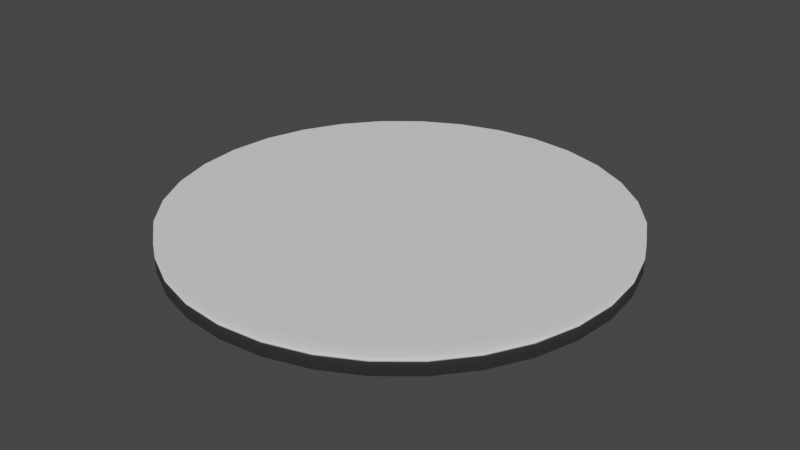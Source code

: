 # Source: 8Band_Circle.blend  (saved by Blender 3.1.7; exported with 4.5.12 LTS)
import bpy
from mathutils import Matrix  # noqa: F401  (used for matrix-valued properties, if any)

bpy.ops.wm.read_factory_settings(use_empty=True)
scene = bpy.context.scene
scene.name = 'Scene'

# ---- collections
col_collection = bpy.data.collections.new('Collection'); scene.collection.children.link(col_collection)

# ---- world
world_world = bpy.data.worlds.new('World'); scene.world = world_world
world_world.use_nodes = True; world_world.node_tree.nodes.clear()
_N = world_world.node_tree.nodes; _L = world_world.node_tree.links
n0 = _N.new('ShaderNodeOutputWorld'); n0.name = 'World Output'; n0.location = (300, 300)
n1 = _N.new('ShaderNodeBackground'); n1.name = 'Background'; n1.location = (10, 300)
n1.inputs[0].default_value = (0.05088, 0.05088, 0.05088, 1.0)
_L.new(n1.outputs[0], n0.inputs[0])
n0.is_active_output = True
world_world.color = (0.05088, 0.05088, 0.05088)
world_world.use_sun_shadow = False
world_world.sun_shadow_jitter_overblur = 0.0

# ---- meshes
me_cylinder_002 = bpy.data.meshes.new('Cylinder.002')
me_cylinder_002.from_pydata([(0.0, 1.0, -1.0), (0.0, 0.5, -1.0), (0.0, 1.0, 1.0), (0.0, 0.5, 1.0), (0.1951, 0.9808, -1.0), (0.09755, 0.4904, -1.0), (0.1951, 0.9808, 1.0), (0.09755, 0.4904, 1.0), (0.3827, 0.9239, -1.0), (0.1913, 0.4619, -1.0), (0.3827, 0.9239, 1.0), (0.1913, 0.4619, 1.0), (0.5556, 0.8315, -1.0), (0.2778, 0.4157, -1.0), (0.5556, 0.8315, 1.0), (0.2778, 0.4157, 1.0), (0.7071, 0.7071, -1.0), (0.3536, 0.3536, -1.0), (0.7071, 0.7071, 1.0), (0.3536, 0.3536, 1.0), (0.8315, 0.5556, -1.0), (0.4157, 0.2778, -1.0), (0.8315, 0.5556, 1.0), (0.4157, 0.2778, 1.0), (0.9239, 0.3827, -1.0), (0.4619, 0.1913, -1.0), (0.9239, 0.3827, 1.0), (0.4619, 0.1913, 1.0), (0.9808, 0.1951, -1.0), (0.4904, 0.09755, -1.0), (0.9808, 0.1951, 1.0), (0.4904, 0.09755, 1.0), (0.5, -2.186e-08, -1.0), (1.0, -4.371e-08, -1.0), (1.0, -4.371e-08, 1.0), (0.5, -2.186e-08, 1.0), (0.4904, -0.09755, -1.0), (0.9808, -0.1951, -1.0), (0.9808, -0.1951, 1.0), (0.4904, -0.09755, 1.0), (0.4619, -0.1913, -1.0), (0.9239, -0.3827, -1.0), (0.9239, -0.3827, 1.0), (0.4619, -0.1913, 1.0), (0.8315, -0.5556, -1.0), (0.4157, -0.2778, -1.0), (0.8315, -0.5556, 1.0), (0.4157, -0.2778, 1.0), (0.3536, -0.3536, -1.0), (0.7071, -0.7071, -1.0), (0.3536, -0.3536, 1.0), (0.7071, -0.7071, 1.0), (0.2778, -0.4157, -1.0), (0.5556, -0.8315, -1.0), (0.5556, -0.8315, 1.0), (0.2778, -0.4157, 1.0), (0.1913, -0.4619, -1.0), (0.3827, -0.9239, -1.0), (0.1913, -0.4619, 1.0), (0.3827, -0.9239, 1.0), (0.09755, -0.4904, -1.0), (0.1951, -0.9808, -1.0), (0.09755, -0.4904, 1.0), (0.1951, -0.9808, 1.0), (-8.742e-08, -1.0, -1.0), (-4.371e-08, -0.5, -1.0), (-8.742e-08, -1.0, 1.0), (-4.371e-08, -0.5, 1.0), (-0.1951, -0.9808, -1.0), (-0.09755, -0.4904, -1.0), (-0.1951, -0.9808, 1.0), (-0.09755, -0.4904, 1.0), (-0.3827, -0.9239, -1.0), (-0.1913, -0.4619, -1.0), (-0.3827, -0.9239, 1.0), (-0.1913, -0.4619, 1.0), (-0.5556, -0.8315, -1.0), (-0.2778, -0.4157, -1.0), (-0.5556, -0.8315, 1.0), (-0.2778, -0.4157, 1.0), (-0.3536, -0.3536, -1.0), (-0.7071, -0.7071, -1.0), (-0.3536, -0.3536, 1.0), (-0.7071, -0.7071, 1.0), (-0.4157, -0.2778, -1.0), (-0.8315, -0.5556, -1.0), (-0.4157, -0.2778, 1.0), (-0.8315, -0.5556, 1.0), (-0.9239, -0.3827, -1.0), (-0.4619, -0.1913, -1.0), (-0.4619, -0.1913, 1.0), (-0.9239, -0.3827, 1.0), (-0.9808, -0.1951, -1.0), (-0.4904, -0.09755, -1.0), (-0.4904, -0.09755, 1.0), (-0.9808, -0.1951, 1.0), (-1.0, 1.192e-08, -1.0), (-0.5, 5.962e-09, -1.0), (-1.0, 1.192e-08, 1.0), (-0.5, 5.962e-09, 1.0), (-0.9808, 0.1951, -1.0), (-0.4904, 0.09755, -1.0), (-0.9808, 0.1951, 1.0), (-0.4904, 0.09755, 1.0), (-0.9239, 0.3827, -1.0), (-0.4619, 0.1913, -1.0), (-0.9239, 0.3827, 1.0), (-0.4619, 0.1913, 1.0), (-0.8315, 0.5556, -1.0), (-0.4157, 0.2778, -1.0), (-0.8315, 0.5556, 1.0), (-0.4157, 0.2778, 1.0), (-0.7071, 0.7071, -1.0), (-0.3536, 0.3536, -1.0), (-0.3536, 0.3536, 1.0), (-0.7071, 0.7071, 1.0), (-0.2778, 0.4157, -1.0), (-0.5556, 0.8315, -1.0), (-0.2778, 0.4157, 1.0), (-0.5556, 0.8315, 1.0), (-0.1913, 0.4619, -1.0), (-0.3827, 0.9239, -1.0), (-0.3827, 0.9239, 1.0), (-0.1913, 0.4619, 1.0), (-0.09755, 0.4904, -1.0), (-0.1951, 0.9808, -1.0), (-0.1951, 0.9808, 1.0), (-0.09755, 0.4904, 1.0)], [], [(0, 2, 6, 4), (4, 6, 10, 8), (8, 10, 14, 12), (12, 14, 18, 16), (16, 18, 22, 20), (20, 22, 26, 24), (24, 26, 30, 28), (28, 30, 34, 33), (33, 34, 38, 37), (37, 38, 42, 41), (41, 42, 46, 44), (44, 46, 51, 49), (49, 51, 54, 53), (53, 54, 59, 57), (57, 59, 63, 61), (61, 63, 66, 64), (64, 66, 70, 68), (68, 70, 74, 72), (72, 74, 78, 76), (76, 78, 83, 81), (81, 83, 87, 85), (85, 87, 91, 88), (88, 91, 95, 92), (92, 95, 98, 96), (96, 98, 102, 100), (100, 102, 106, 104), (104, 106, 110, 108), (108, 110, 115, 112), (112, 115, 119, 117), (117, 119, 122, 121), (115, 110, 106, 102, 98, 95, 91, 87, 83, 78, 74, 75, 79, 82, 86, 90, 94, 99, 103, 107, 111, 114, 118, 123, 127, 3, 7, 11, 10, 6, 2, 126, 122, 119), (74, 70, 66, 63, 59, 54, 51, 46, 42, 38, 34, 30, 26, 22, 18, 14, 10, 11, 15, 19, 23, 27, 31, 35, 39, 43, 47, 50, 55, 58, 62, 67, 71, 75), (121, 122, 126, 125), (125, 126, 2, 0), (125, 0, 4, 8, 12, 16, 20, 24, 28, 29, 25, 21, 17, 13, 9, 5, 1, 124, 120, 116, 113, 109, 105, 101, 97, 93, 92, 96, 100, 104, 108, 112, 117, 121), (29, 28, 33, 37, 41, 44, 49, 53, 57, 61, 64, 68, 72, 76, 81, 85, 88, 92, 93, 89, 84, 80, 77, 73, 69, 65, 60, 56, 52, 48, 45, 40, 36, 32), (3, 1, 5, 7), (7, 5, 9, 11), (11, 9, 13, 15), (15, 13, 17, 19), (23, 19, 17, 21), (27, 23, 21, 25), (31, 27, 25, 29), (35, 31, 29, 32), (39, 35, 32, 36), (43, 39, 36, 40), (47, 43, 40, 45), (50, 47, 45, 48), (55, 50, 48, 52), (58, 55, 52, 56), (62, 58, 56, 60), (67, 62, 60, 65), (71, 67, 65, 69), (69, 73, 75, 71), (79, 75, 73, 77), (82, 79, 77, 80), (82, 80, 84, 86), (86, 84, 89, 90), (90, 89, 93, 94), (94, 93, 97, 99), (99, 97, 101, 103), (103, 101, 105, 107), (107, 105, 109, 111), (111, 109, 113, 114), (114, 113, 116, 118), (118, 116, 120, 123), (123, 120, 124, 127), (1, 3, 127, 124)])
me_cylinder_002.polygons.foreach_set('use_smooth', [1, 1, 1, 1, 1, 1, 1, 1, 1, 1, 1, 1, 1, 1, 1, 1, 1, 1, 1, 1, 1, 1, 1, 1, 1, 1, 1, 1, 1, 1, 0, 0, 1, 1, 0, 0, 1, 1, 1, 1, 1, 1, 1, 1, 1, 1, 1, 1, 1, 1, 1, 1, 1, 1, 1, 1, 1, 1, 1, 1, 1, 1, 1, 1, 1, 1, 1, 1])
_uv = me_cylinder_002.uv_layers.new(name='UVMap')
_uv.uv.foreach_set('vector', [1.0, 0.5, 1.0, 1.0, 0.9688, 1.0, 0.9688, 0.5, 0.9688, 0.5, 0.9688, 1.0, 0.9375, 1.0, 0.9375, 0.5, 0.9375, 0.5, 0.9375, 1.0, 0.9062, 1.0, 0.9062, 0.5, 0.9062, 0.5, 0.9062, 1.0, 0.875, 1.0, 0.875, 0.5, 0.875, 0.5, 0.875, 1.0, 0.8438, 1.0, 0.8438, 0.5, 0.8438, 0.5, 0.8438, 1.0, 0.8125, 1.0, 0.8125, 0.5, 0.8125, 0.5, 0.8125, 1.0, 0.7812, 1.0, 0.7812, 0.5, 0.7812, 0.5, 0.7812, 1.0, 0.75, 1.0, 0.75, 0.5, 0.75, 0.5, 0.75, 1.0, 0.7188, 1.0, 0.7188, 0.5, 0.7188, 0.5, 0.7188, 1.0, 0.6875, 1.0, 0.6875, 0.5, 0.6875, 0.5, 0.6875, 1.0, 0.6562, 1.0, 0.6562, 0.5, 0.6562, 0.5, 0.6562, 1.0, 0.625, 1.0, 0.625, 0.5, 0.625, 0.5, 0.625, 1.0, 0.5938, 1.0, 0.5938, 0.5, 0.5938, 0.5, 0.5938, 1.0, 0.5625, 1.0, 0.5625, 0.5, 0.5625, 0.5, 0.5625, 1.0, 0.5312, 1.0, 0.5312, 0.5, 0.5312, 0.5, 0.5312, 1.0, 0.5, 1.0, 0.5, 0.5, 0.5, 0.5, 0.5, 1.0, 0.4688, 1.0, 0.4688, 0.5, 0.4688, 0.5, 0.4688, 1.0, 0.4375, 1.0, 0.4375, 0.5, 0.4375, 0.5, 0.4375, 1.0, 0.4062, 1.0, 0.4062, 0.5, 0.4062, 0.5, 0.4062, 1.0, 0.375, 1.0, 0.375, 0.5, 0.375, 0.5, 0.375, 1.0, 0.3438, 1.0, 0.3438, 0.5, 0.3438, 0.5, 0.3438, 1.0, 0.3125, 1.0, 0.3125, 0.5, 0.3125, 0.5, 0.3125, 1.0, 0.2812, 1.0, 0.2812, 0.5, 0.2812, 0.5, 0.2812, 1.0, 0.25, 1.0, 0.25, 0.5, 0.25, 0.5, 0.25, 1.0, 0.2188, 1.0, 0.2188, 0.5, 0.2188, 0.5, 0.2188, 1.0, 0.1875, 1.0, 0.1875, 0.5, 0.1875, 0.5, 0.1875, 1.0, 0.1562, 1.0, 0.1562, 0.5, 0.1562, 0.5, 0.1562, 1.0, 0.125, 1.0, 0.125, 0.5, 0.125, 0.5, 0.125, 1.0, 0.09375, 1.0, 0.09375, 0.5, 0.09375, 0.5, 0.09375, 1.0, 0.0625, 1.0, 0.0625, 0.5, 0.08029, 0.4197, 0.05045, 0.3833, 0.02827, 0.3418, 0.01461, 0.2968, 0.01, 0.25, 0.01461, 0.2032, 0.02827, 0.1582, 0.05045, 0.1167, 0.08029, 0.08029, 0.1167, 0.05045, 0.1582, 0.02827, 0.2041, 0.1391, 0.1833, 0.1502, 0.1651, 0.1651, 0.1502, 0.1833, 0.1391, 0.2041, 0.1323, 0.2266, 0.13, 0.25, 0.1323, 0.2734, 0.1391, 0.2959, 0.1502, 0.3167, 0.1651, 0.3349, 0.1833, 0.3498, 0.2041, 0.3609, 0.2266, 0.3677, 0.25, 0.37, 0.2734, 0.3677, 0.2959, 0.3609, 0.3418, 0.4717, 0.2968, 0.4854, 0.25, 0.49, 0.2032, 0.4854, 0.1582, 0.4717, 0.1167, 0.4496, 0.1582, 0.02827, 0.2032, 0.01461, 0.25, 0.01, 0.2968, 0.01461, 0.3418, 0.02827, 0.3833, 0.05045, 0.4197, 0.08029, 0.4496, 0.1167, 0.4717, 0.1582, 0.4854, 0.2032, 0.49, 0.25, 0.4854, 0.2968, 0.4717, 0.3418, 0.4496, 0.3833, 0.4197, 0.4197, 0.3833, 0.4496, 0.3418, 0.4717, 0.2959, 0.3609, 0.3167, 0.3498, 0.3349, 0.3349, 0.3498, 0.3167, 0.3609, 0.2959, 0.3677, 0.2734, 0.37, 0.25, 0.3677, 0.2266, 0.3609, 0.2041, 0.3498, 0.1833, 0.3349, 0.1651, 0.3167, 0.1502, 0.2959, 0.1391, 0.2734, 0.1323, 0.25, 0.13, 0.2266, 0.1323, 0.2041, 0.1391, 0.0625, 0.5, 0.0625, 1.0, 0.03125, 1.0, 0.03125, 0.5, 0.03125, 0.5, 0.03125, 1.0, 0.0, 1.0, 0.0, 0.5, 0.7032, 0.4854, 0.75, 0.49, 0.7968, 0.4854, 0.8418, 0.4717, 0.8833, 0.4496, 0.9197, 0.4197, 0.9496, 0.3833, 0.9717, 0.3418, 0.9854, 0.2968, 0.8677, 0.2734, 0.8609, 0.2959, 0.8498, 0.3167, 0.8349, 0.3349, 0.8167, 0.3498, 0.7959, 0.3609, 0.7734, 0.3677, 0.75, 0.37, 0.7266, 0.3677, 0.7041, 0.3609, 0.6833, 0.3498, 0.6651, 0.3349, 0.6502, 0.3167, 0.6391, 0.2959, 0.6323, 0.2734, 0.63, 0.25, 0.6323, 0.2266, 0.5146, 0.2032, 0.51, 0.25, 0.5146, 0.2968, 0.5283, 0.3418, 0.5504, 0.3833, 0.5803, 0.4197, 0.6167, 0.4496, 0.6582, 0.4717, 0.8677, 0.2734, 0.9854, 0.2968, 0.99, 0.25, 0.9854, 0.2032, 0.9717, 0.1582, 0.9496, 0.1167, 0.9197, 0.08029, 0.8833, 0.05045, 0.8418, 0.02827, 0.7968, 0.01461, 0.75, 0.01, 0.7032, 0.01461, 0.6582, 0.02827, 0.6167, 0.05045, 0.5803, 0.08029, 0.5504, 0.1167, 0.5283, 0.1582, 0.5146, 0.2032, 0.6323, 0.2266, 0.6391, 0.2041, 0.6502, 0.1833, 0.6651, 0.1651, 0.6833, 0.1502, 0.7041, 0.1391, 0.7266, 0.1323, 0.75, 0.13, 0.7734, 0.1323, 0.7959, 0.1391, 0.8167, 0.1502, 0.8349, 0.1651, 0.8498, 0.1833, 0.8609, 0.2041, 0.8677, 0.2266, 0.87, 0.25, 1.0, 1.0, 1.0, 0.5, 0.9688, 0.5, 0.9688, 1.0, 0.9688, 1.0, 0.9688, 0.5, 0.9375, 0.5, 0.9375, 1.0, 0.9375, 1.0, 0.9375, 0.5, 0.9062, 0.5, 0.9062, 1.0, 0.9062, 1.0, 0.9062, 0.5, 0.875, 0.5, 0.875, 1.0, 0.8438, 1.0, 0.875, 1.0, 0.875, 0.5, 0.8438, 0.5, 0.8125, 1.0, 0.8438, 1.0, 0.8438, 0.5, 0.8125, 0.5, 0.7812, 1.0, 0.8125, 1.0, 0.8125, 0.5, 0.7812, 0.5, 0.75, 1.0, 0.7812, 1.0, 0.7812, 0.5, 0.75, 0.5, 0.7188, 1.0, 0.75, 1.0, 0.75, 0.5, 0.7188, 0.5, 0.6875, 1.0, 0.7188, 1.0, 0.7188, 0.5, 0.6875, 0.5, 0.6562, 1.0, 0.6875, 1.0, 0.6875, 0.5, 0.6562, 0.5, 0.625, 1.0, 0.6562, 1.0, 0.6562, 0.5, 0.625, 0.5, 0.5938, 1.0, 0.625, 1.0, 0.625, 0.5, 0.5938, 0.5, 0.5625, 1.0, 0.5938, 1.0, 0.5938, 0.5, 0.5625, 0.5, 0.5312, 1.0, 0.5625, 1.0, 0.5625, 0.5, 0.5312, 0.5, 0.5, 1.0, 0.5312, 1.0, 0.5312, 0.5, 0.5, 0.5, 0.4688, 1.0, 0.5, 1.0, 0.5, 0.5, 0.4688, 0.5, 0.4688, 0.5, 0.4375, 0.5, 0.4375, 1.0, 0.4688, 1.0, 0.4062, 1.0, 0.4375, 1.0, 0.4375, 0.5, 0.4062, 0.5, 0.375, 1.0, 0.4062, 1.0, 0.4062, 0.5, 0.375, 0.5, 0.375, 1.0, 0.375, 0.5, 0.3438, 0.5, 0.3438, 1.0, 0.3438, 1.0, 0.3438, 0.5, 0.3125, 0.5, 0.3125, 1.0, 0.3125, 1.0, 0.3125, 0.5, 0.2812, 0.5, 0.2812, 1.0, 0.2812, 1.0, 0.2812, 0.5, 0.25, 0.5, 0.25, 1.0, 0.25, 1.0, 0.25, 0.5, 0.2188, 0.5, 0.2188, 1.0, 0.2188, 1.0, 0.2188, 0.5, 0.1875, 0.5, 0.1875, 1.0, 0.1875, 1.0, 0.1875, 0.5, 0.1562, 0.5, 0.1562, 1.0, 0.1562, 1.0, 0.1562, 0.5, 0.125, 0.5, 0.125, 1.0, 0.125, 1.0, 0.125, 0.5, 0.09375, 0.5, 0.09375, 1.0, 0.09375, 1.0, 0.09375, 0.5, 0.0625, 0.5, 0.0625, 1.0, 0.0625, 1.0, 0.0625, 0.5, 0.03125, 0.5, 0.03125, 1.0, 0.0, 0.5, 0.0, 1.0, 0.03125, 1.0, 0.03125, 0.5])
me_cylinder_002.use_remesh_fix_poles = True
me_cylinder_002.use_remesh_preserve_attributes = False
me_cylinder_002.update()
me_cylinder_003 = bpy.data.meshes.new('Cylinder.003')
me_cylinder_003.from_pydata([(0.0, 1.0, -1.0), (0.0, 1.0, 1.0), (0.1951, 0.9808, -1.0), (0.1951, 0.9808, 1.0), (0.3827, 0.9239, -1.0), (0.3827, 0.9239, 1.0), (0.5556, 0.8315, -1.0), (0.5556, 0.8315, 1.0), (0.7071, 0.7071, -1.0), (0.7071, 0.7071, 1.0), (0.8315, 0.5556, -1.0), (0.8315, 0.5556, 1.0), (0.9239, 0.3827, -1.0), (0.9239, 0.3827, 1.0), (0.9808, 0.1951, -1.0), (0.9808, 0.1951, 1.0), (1.0, -4.371e-08, -1.0), (1.0, -4.371e-08, 1.0), (0.9808, -0.1951, -1.0), (0.9808, -0.1951, 1.0), (0.9239, -0.3827, -1.0), (0.9239, -0.3827, 1.0), (0.8315, -0.5556, -1.0), (0.8315, -0.5556, 1.0), (0.7071, -0.7071, -1.0), (0.7071, -0.7071, 1.0), (0.5556, -0.8315, -1.0), (0.5556, -0.8315, 1.0), (0.3827, -0.9239, -1.0), (0.3827, -0.9239, 1.0), (0.1951, -0.9808, -1.0), (0.1951, -0.9808, 1.0), (-8.742e-08, -1.0, -1.0), (-8.742e-08, -1.0, 1.0), (-0.1951, -0.9808, -1.0), (-0.1951, -0.9808, 1.0), (-0.3827, -0.9239, -1.0), (-0.3827, -0.9239, 1.0), (-0.5556, -0.8315, -1.0), (-0.5556, -0.8315, 1.0), (-0.7071, -0.7071, -1.0), (-0.7071, -0.7071, 1.0), (-0.8315, -0.5556, -1.0), (-0.8315, -0.5556, 1.0), (-0.9239, -0.3827, -1.0), (-0.9239, -0.3827, 1.0), (-0.9808, -0.1951, -1.0), (-0.9808, -0.1951, 1.0), (-1.0, 1.192e-08, -1.0), (-1.0, 1.192e-08, 1.0), (-0.9808, 0.1951, -1.0), (-0.9808, 0.1951, 1.0), (-0.9239, 0.3827, -1.0), (-0.9239, 0.3827, 1.0), (-0.8315, 0.5556, -1.0), (-0.8315, 0.5556, 1.0), (-0.7071, 0.7071, -1.0), (-0.7071, 0.7071, 1.0), (-0.5556, 0.8315, -1.0), (-0.5556, 0.8315, 1.0), (-0.3827, 0.9239, -1.0), (-0.3827, 0.9239, 1.0), (-0.1951, 0.9808, -1.0), (-0.1951, 0.9808, 1.0)], [], [(0, 1, 3, 2), (2, 3, 5, 4), (4, 5, 7, 6), (6, 7, 9, 8), (8, 9, 11, 10), (10, 11, 13, 12), (12, 13, 15, 14), (14, 15, 17, 16), (16, 17, 19, 18), (18, 19, 21, 20), (20, 21, 23, 22), (22, 23, 25, 24), (24, 25, 27, 26), (26, 27, 29, 28), (28, 29, 31, 30), (30, 31, 33, 32), (32, 33, 35, 34), (34, 35, 37, 36), (36, 37, 39, 38), (38, 39, 41, 40), (40, 41, 43, 42), (42, 43, 45, 44), (44, 45, 47, 46), (46, 47, 49, 48), (48, 49, 51, 50), (50, 51, 53, 52), (52, 53, 55, 54), (54, 55, 57, 56), (56, 57, 59, 58), (58, 59, 61, 60), (3, 1, 63, 61, 59, 57, 55, 53, 51, 49, 47, 45, 43, 41, 39, 37, 35, 33, 31, 29, 27, 25, 23, 21, 19, 17, 15, 13, 11, 9, 7, 5), (60, 61, 63, 62), (62, 63, 1, 0), (0, 2, 4, 6, 8, 10, 12, 14, 16, 18, 20, 22, 24, 26, 28, 30, 32, 34, 36, 38, 40, 42, 44, 46, 48, 50, 52, 54, 56, 58, 60, 62)])
me_cylinder_003.polygons.foreach_set('use_smooth', [1, 1, 1, 1, 1, 1, 1, 1, 1, 1, 1, 1, 1, 1, 1, 1, 1, 1, 1, 1, 1, 1, 1, 1, 1, 1, 1, 1, 1, 1, 0, 1, 1, 0])
_uv = me_cylinder_003.uv_layers.new(name='UVMap')
_uv.uv.foreach_set('vector', [1.0, 0.5, 1.0, 1.0, 0.9688, 1.0, 0.9688, 0.5, 0.9688, 0.5, 0.9688, 1.0, 0.9375, 1.0, 0.9375, 0.5, 0.9375, 0.5, 0.9375, 1.0, 0.9062, 1.0, 0.9062, 0.5, 0.9062, 0.5, 0.9062, 1.0, 0.875, 1.0, 0.875, 0.5, 0.875, 0.5, 0.875, 1.0, 0.8438, 1.0, 0.8438, 0.5, 0.8438, 0.5, 0.8438, 1.0, 0.8125, 1.0, 0.8125, 0.5, 0.8125, 0.5, 0.8125, 1.0, 0.7812, 1.0, 0.7812, 0.5, 0.7812, 0.5, 0.7812, 1.0, 0.75, 1.0, 0.75, 0.5, 0.75, 0.5, 0.75, 1.0, 0.7188, 1.0, 0.7188, 0.5, 0.7188, 0.5, 0.7188, 1.0, 0.6875, 1.0, 0.6875, 0.5, 0.6875, 0.5, 0.6875, 1.0, 0.6562, 1.0, 0.6562, 0.5, 0.6562, 0.5, 0.6562, 1.0, 0.625, 1.0, 0.625, 0.5, 0.625, 0.5, 0.625, 1.0, 0.5938, 1.0, 0.5938, 0.5, 0.5938, 0.5, 0.5938, 1.0, 0.5625, 1.0, 0.5625, 0.5, 0.5625, 0.5, 0.5625, 1.0, 0.5312, 1.0, 0.5312, 0.5, 0.5312, 0.5, 0.5312, 1.0, 0.5, 1.0, 0.5, 0.5, 0.5, 0.5, 0.5, 1.0, 0.4688, 1.0, 0.4688, 0.5, 0.4688, 0.5, 0.4688, 1.0, 0.4375, 1.0, 0.4375, 0.5, 0.4375, 0.5, 0.4375, 1.0, 0.4062, 1.0, 0.4062, 0.5, 0.4062, 0.5, 0.4062, 1.0, 0.375, 1.0, 0.375, 0.5, 0.375, 0.5, 0.375, 1.0, 0.3438, 1.0, 0.3438, 0.5, 0.3438, 0.5, 0.3438, 1.0, 0.3125, 1.0, 0.3125, 0.5, 0.3125, 0.5, 0.3125, 1.0, 0.2812, 1.0, 0.2812, 0.5, 0.2812, 0.5, 0.2812, 1.0, 0.25, 1.0, 0.25, 0.5, 0.25, 0.5, 0.25, 1.0, 0.2188, 1.0, 0.2188, 0.5, 0.2188, 0.5, 0.2188, 1.0, 0.1875, 1.0, 0.1875, 0.5, 0.1875, 0.5, 0.1875, 1.0, 0.1562, 1.0, 0.1562, 0.5, 0.1562, 0.5, 0.1562, 1.0, 0.125, 1.0, 0.125, 0.5, 0.125, 0.5, 0.125, 1.0, 0.09375, 1.0, 0.09375, 0.5, 0.09375, 0.5, 0.09375, 1.0, 0.0625, 1.0, 0.0625, 0.5, 0.2968, 0.4854, 0.25, 0.49, 0.2032, 0.4854, 0.1582, 0.4717, 0.1167, 0.4496, 0.08029, 0.4197, 0.05045, 0.3833, 0.02827, 0.3418, 0.01461, 0.2968, 0.01, 0.25, 0.01461, 0.2032, 0.02827, 0.1582, 0.05045, 0.1167, 0.08029, 0.08029, 0.1167, 0.05045, 0.1582, 0.02827, 0.2032, 0.01461, 0.25, 0.01, 0.2968, 0.01461, 0.3418, 0.02827, 0.3833, 0.05045, 0.4197, 0.08029, 0.4496, 0.1167, 0.4717, 0.1582, 0.4854, 0.2032, 0.49, 0.25, 0.4854, 0.2968, 0.4717, 0.3418, 0.4496, 0.3833, 0.4197, 0.4197, 0.3833, 0.4496, 0.3418, 0.4717, 0.0625, 0.5, 0.0625, 1.0, 0.03125, 1.0, 0.03125, 0.5, 0.03125, 0.5, 0.03125, 1.0, 0.0, 1.0, 0.0, 0.5, 0.75, 0.49, 0.7968, 0.4854, 0.8418, 0.4717, 0.8833, 0.4496, 0.9197, 0.4197, 0.9496, 0.3833, 0.9717, 0.3418, 0.9854, 0.2968, 0.99, 0.25, 0.9854, 0.2032, 0.9717, 0.1582, 0.9496, 0.1167, 0.9197, 0.08029, 0.8833, 0.05045, 0.8418, 0.02827, 0.7968, 0.01461, 0.75, 0.01, 0.7032, 0.01461, 0.6582, 0.02827, 0.6167, 0.05045, 0.5803, 0.08029, 0.5504, 0.1167, 0.5283, 0.1582, 0.5146, 0.2032, 0.51, 0.25, 0.5146, 0.2968, 0.5283, 0.3418, 0.5504, 0.3833, 0.5803, 0.4197, 0.6167, 0.4496, 0.6582, 0.4717, 0.7032, 0.4854])
me_cylinder_003.use_remesh_fix_poles = True
me_cylinder_003.use_remesh_preserve_attributes = False
me_cylinder_003.update()
me_cylinder_004 = bpy.data.meshes.new('Cylinder.004')
me_cylinder_004.from_pydata([(0.0, 1.0, -1.0), (0.0, 0.6667, -1.0), (0.0, 1.0, 1.0), (0.0, 0.6667, 1.0), (0.1951, 0.9808, -1.0), (0.1301, 0.6539, -1.0), (0.1951, 0.9808, 1.0), (0.1301, 0.6539, 1.0), (0.3827, 0.9239, -1.0), (0.2551, 0.6159, -1.0), (0.3827, 0.9239, 1.0), (0.2551, 0.6159, 1.0), (0.5556, 0.8315, -1.0), (0.3704, 0.5543, -1.0), (0.3704, 0.5543, 1.0), (0.5556, 0.8315, 1.0), (0.7071, 0.7071, -1.0), (0.4714, 0.4714, -1.0), (0.7071, 0.7071, 1.0), (0.4714, 0.4714, 1.0), (0.5543, 0.3704, -1.0), (0.8315, 0.5556, -1.0), (0.8315, 0.5556, 1.0), (0.5543, 0.3704, 1.0), (0.6159, 0.2551, -1.0), (0.9239, 0.3827, -1.0), (0.9239, 0.3827, 1.0), (0.6159, 0.2551, 1.0), (0.9808, 0.1951, -1.0), (0.6539, 0.1301, -1.0), (0.6539, 0.1301, 1.0), (0.9808, 0.1951, 1.0), (1.0, -4.371e-08, -1.0), (0.6667, -2.914e-08, -1.0), (1.0, -4.371e-08, 1.0), (0.6667, -2.914e-08, 1.0), (0.9808, -0.1951, -1.0), (0.6539, -0.1301, -1.0), (0.9808, -0.1951, 1.0), (0.6539, -0.1301, 1.0), (0.9239, -0.3827, -1.0), (0.6159, -0.2551, -1.0), (0.6159, -0.2551, 1.0), (0.9239, -0.3827, 1.0), (0.5543, -0.3704, -1.0), (0.8315, -0.5556, -1.0), (0.5543, -0.3704, 1.0), (0.8315, -0.5556, 1.0), (0.4714, -0.4714, -1.0), (0.7071, -0.7071, -1.0), (0.7071, -0.7071, 1.0), (0.4714, -0.4714, 1.0), (0.5556, -0.8315, -1.0), (0.3704, -0.5543, -1.0), (0.5556, -0.8315, 1.0), (0.3704, -0.5543, 1.0), (0.3827, -0.9239, -1.0), (0.2551, -0.6159, -1.0), (0.3827, -0.9239, 1.0), (0.2551, -0.6159, 1.0), (0.1301, -0.6539, -1.0), (0.1951, -0.9808, -1.0), (0.1951, -0.9808, 1.0), (0.1301, -0.6539, 1.0), (-5.828e-08, -0.6667, -1.0), (-8.742e-08, -1.0, -1.0), (-5.828e-08, -0.6667, 1.0), (-8.742e-08, -1.0, 1.0), (-0.1301, -0.6539, -1.0), (-0.1951, -0.9808, -1.0), (-0.1301, -0.6539, 1.0), (-0.1951, -0.9808, 1.0), (-0.2551, -0.6159, -1.0), (-0.3827, -0.9239, -1.0), (-0.3827, -0.9239, 1.0), (-0.2551, -0.6159, 1.0), (-0.5556, -0.8315, -1.0), (-0.3704, -0.5543, -1.0), (-0.5556, -0.8315, 1.0), (-0.3704, -0.5543, 1.0), (-0.7071, -0.7071, -1.0), (-0.4714, -0.4714, -1.0), (-0.7071, -0.7071, 1.0), (-0.4714, -0.4714, 1.0), (-0.5543, -0.3704, -1.0), (-0.8315, -0.5556, -1.0), (-0.8315, -0.5556, 1.0), (-0.5543, -0.3704, 1.0), (-0.9239, -0.3827, -1.0), (-0.6159, -0.2551, -1.0), (-0.6159, -0.2551, 1.0), (-0.9239, -0.3827, 1.0), (-0.9808, -0.1951, -1.0), (-0.6539, -0.1301, -1.0), (-0.6539, -0.1301, 1.0), (-0.9808, -0.1951, 1.0), (-1.0, 1.192e-08, -1.0), (-0.6667, 7.95e-09, -1.0), (-1.0, 1.192e-08, 1.0), (-0.6667, 7.95e-09, 1.0), (-0.6539, 0.1301, -1.0), (-0.9808, 0.1951, -1.0), (-0.6539, 0.1301, 1.0), (-0.9808, 0.1951, 1.0), (-0.6159, 0.2551, -1.0), (-0.9239, 0.3827, -1.0), (-0.6159, 0.2551, 1.0), (-0.9239, 0.3827, 1.0), (-0.8315, 0.5556, -1.0), (-0.5543, 0.3704, -1.0), (-0.8315, 0.5556, 1.0), (-0.5543, 0.3704, 1.0), (-0.7071, 0.7071, -1.0), (-0.4714, 0.4714, -1.0), (-0.7071, 0.7071, 1.0), (-0.4714, 0.4714, 1.0), (-0.5556, 0.8315, -1.0), (-0.3704, 0.5543, -1.0), (-0.5556, 0.8315, 1.0), (-0.3704, 0.5543, 1.0), (-0.3827, 0.9239, -1.0), (-0.2551, 0.6159, -1.0), (-0.3827, 0.9239, 1.0), (-0.2551, 0.6159, 1.0), (-0.1301, 0.6539, -1.0), (-0.1951, 0.9808, -1.0), (-0.1951, 0.9808, 1.0), (-0.1301, 0.6539, 1.0)], [], [(0, 2, 6, 4), (4, 6, 10, 8), (8, 10, 15, 12), (12, 15, 18, 16), (16, 18, 22, 21), (21, 22, 26, 25), (25, 26, 31, 28), (28, 31, 34, 32), (32, 34, 38, 36), (36, 38, 43, 40), (40, 43, 47, 45), (45, 47, 50, 49), (49, 50, 54, 52), (52, 54, 58, 56), (56, 58, 62, 61), (61, 62, 67, 65), (65, 67, 71, 69), (69, 71, 74, 73), (73, 74, 78, 76), (76, 78, 82, 80), (80, 82, 86, 85), (85, 86, 91, 88), (88, 91, 95, 92), (92, 95, 98, 96), (96, 98, 103, 101), (101, 103, 107, 105), (105, 107, 110, 108), (108, 110, 114, 112), (112, 114, 118, 116), (116, 118, 122, 120), (75, 74, 71, 67, 62, 58, 54, 50, 47, 43, 38, 34, 31, 26, 22, 18, 15, 10, 11, 14, 19, 23, 27, 30, 35, 39, 42, 46, 51, 55, 59, 63, 66, 70), (7, 11, 10, 6, 2, 126, 122, 118, 114, 110, 107, 103, 98, 95, 91, 86, 82, 78, 74, 75, 79, 83, 87, 90, 94, 99, 102, 106, 111, 115, 119, 123, 127, 3), (120, 122, 126, 125), (125, 126, 2, 0), (29, 28, 32, 36, 40, 45, 49, 52, 56, 61, 65, 69, 73, 76, 80, 85, 88, 92, 93, 89, 84, 81, 77, 72, 68, 64, 60, 57, 53, 48, 44, 41, 37, 33), (97, 93, 92, 96, 101, 105, 108, 112, 116, 120, 125, 0, 4, 8, 12, 16, 21, 25, 28, 29, 24, 20, 17, 13, 9, 5, 1, 124, 121, 117, 113, 109, 104, 100), (3, 1, 5, 7), (7, 5, 9, 11), (11, 9, 13, 14), (14, 13, 17, 19), (23, 19, 17, 20), (27, 23, 20, 24), (30, 27, 24, 29), (35, 30, 29, 33), (39, 35, 33, 37), (42, 39, 37, 41), (46, 42, 41, 44), (51, 46, 44, 48), (55, 51, 48, 53), (59, 55, 53, 57), (63, 59, 57, 60), (66, 63, 60, 64), (70, 66, 64, 68), (68, 72, 75, 70), (79, 75, 72, 77), (83, 79, 77, 81), (83, 81, 84, 87), (87, 84, 89, 90), (90, 89, 93, 94), (94, 93, 97, 99), (99, 97, 100, 102), (102, 100, 104, 106), (106, 104, 109, 111), (111, 109, 113, 115), (115, 113, 117, 119), (119, 117, 121, 123), (123, 121, 124, 127), (1, 3, 127, 124)])
me_cylinder_004.polygons.foreach_set('use_smooth', [1, 1, 1, 1, 1, 1, 1, 1, 1, 1, 1, 1, 1, 1, 1, 1, 1, 1, 1, 1, 1, 1, 1, 1, 1, 1, 1, 1, 1, 1, 0, 0, 1, 1, 0, 0, 1, 1, 1, 1, 1, 1, 1, 1, 1, 1, 1, 1, 1, 1, 1, 1, 1, 1, 1, 1, 1, 1, 1, 1, 1, 1, 1, 1, 1, 1, 1, 1])
_uv = me_cylinder_004.uv_layers.new(name='UVMap')
_uv.uv.foreach_set('vector', [1.0, 0.5, 1.0, 1.0, 0.9688, 1.0, 0.9688, 0.5, 0.9688, 0.5, 0.9688, 1.0, 0.9375, 1.0, 0.9375, 0.5, 0.9375, 0.5, 0.9375, 1.0, 0.9062, 1.0, 0.9062, 0.5, 0.9062, 0.5, 0.9062, 1.0, 0.875, 1.0, 0.875, 0.5, 0.875, 0.5, 0.875, 1.0, 0.8438, 1.0, 0.8438, 0.5, 0.8438, 0.5, 0.8438, 1.0, 0.8125, 1.0, 0.8125, 0.5, 0.8125, 0.5, 0.8125, 1.0, 0.7812, 1.0, 0.7812, 0.5, 0.7812, 0.5, 0.7812, 1.0, 0.75, 1.0, 0.75, 0.5, 0.75, 0.5, 0.75, 1.0, 0.7188, 1.0, 0.7188, 0.5, 0.7188, 0.5, 0.7188, 1.0, 0.6875, 1.0, 0.6875, 0.5, 0.6875, 0.5, 0.6875, 1.0, 0.6562, 1.0, 0.6562, 0.5, 0.6562, 0.5, 0.6562, 1.0, 0.625, 1.0, 0.625, 0.5, 0.625, 0.5, 0.625, 1.0, 0.5938, 1.0, 0.5938, 0.5, 0.5938, 0.5, 0.5938, 1.0, 0.5625, 1.0, 0.5625, 0.5, 0.5625, 0.5, 0.5625, 1.0, 0.5312, 1.0, 0.5312, 0.5, 0.5312, 0.5, 0.5312, 1.0, 0.5, 1.0, 0.5, 0.5, 0.5, 0.5, 0.5, 1.0, 0.4688, 1.0, 0.4688, 0.5, 0.4688, 0.5, 0.4688, 1.0, 0.4375, 1.0, 0.4375, 0.5, 0.4375, 0.5, 0.4375, 1.0, 0.4062, 1.0, 0.4062, 0.5, 0.4062, 0.5, 0.4062, 1.0, 0.375, 1.0, 0.375, 0.5, 0.375, 0.5, 0.375, 1.0, 0.3438, 1.0, 0.3438, 0.5, 0.3438, 0.5, 0.3438, 1.0, 0.3125, 1.0, 0.3125, 0.5, 0.3125, 0.5, 0.3125, 1.0, 0.2812, 1.0, 0.2812, 0.5, 0.2812, 0.5, 0.2812, 1.0, 0.25, 1.0, 0.25, 0.5, 0.25, 0.5, 0.25, 1.0, 0.2188, 1.0, 0.2188, 0.5, 0.2188, 0.5, 0.2188, 1.0, 0.1875, 1.0, 0.1875, 0.5, 0.1875, 0.5, 0.1875, 1.0, 0.1562, 1.0, 0.1562, 0.5, 0.1562, 0.5, 0.1562, 1.0, 0.125, 1.0, 0.125, 0.5, 0.125, 0.5, 0.125, 1.0, 0.09375, 1.0, 0.09375, 0.5, 0.09375, 0.5, 0.09375, 1.0, 0.0625, 1.0, 0.0625, 0.5, 0.1888, 0.1022, 0.1582, 0.02827, 0.2032, 0.01461, 0.25, 0.01, 0.2968, 0.01461, 0.3418, 0.02827, 0.3833, 0.05045, 0.4197, 0.08029, 0.4496, 0.1167, 0.4717, 0.1582, 0.4854, 0.2032, 0.49, 0.25, 0.4854, 0.2968, 0.4717, 0.3418, 0.4496, 0.3833, 0.4197, 0.4197, 0.3833, 0.4496, 0.3418, 0.4717, 0.3112, 0.3978, 0.3389, 0.383, 0.3631, 0.3631, 0.383, 0.3389, 0.3978, 0.3112, 0.4069, 0.2812, 0.41, 0.25, 0.4069, 0.2188, 0.3978, 0.1888, 0.383, 0.1611, 0.3631, 0.1369, 0.3389, 0.117, 0.3112, 0.1022, 0.2812, 0.09307, 0.25, 0.09, 0.2188, 0.09307, 0.2812, 0.4069, 0.3112, 0.3978, 0.3418, 0.4717, 0.2968, 0.4854, 0.25, 0.49, 0.2032, 0.4854, 0.1582, 0.4717, 0.1167, 0.4496, 0.08029, 0.4197, 0.05045, 0.3833, 0.02827, 0.3418, 0.01461, 0.2968, 0.01, 0.25, 0.01461, 0.2032, 0.02827, 0.1582, 0.05045, 0.1167, 0.08029, 0.08029, 0.1167, 0.05045, 0.1582, 0.02827, 0.1888, 0.1022, 0.1611, 0.117, 0.1369, 0.1369, 0.117, 0.1611, 0.1022, 0.1888, 0.09307, 0.2188, 0.09, 0.25, 0.09307, 0.2812, 0.1022, 0.3112, 0.117, 0.3389, 0.1369, 0.3631, 0.1611, 0.383, 0.1888, 0.3978, 0.2188, 0.4069, 0.25, 0.41, 0.0625, 0.5, 0.0625, 1.0, 0.03125, 1.0, 0.03125, 0.5, 0.03125, 0.5, 0.03125, 1.0, 0.0, 1.0, 0.0, 0.5, 0.9069, 0.2812, 0.9854, 0.2968, 0.99, 0.25, 0.9854, 0.2032, 0.9717, 0.1582, 0.9496, 0.1167, 0.9197, 0.08029, 0.8833, 0.05045, 0.8418, 0.02827, 0.7968, 0.01461, 0.75, 0.01, 0.7032, 0.01461, 0.6582, 0.02827, 0.6167, 0.05045, 0.5803, 0.08029, 0.5504, 0.1167, 0.5283, 0.1582, 0.5146, 0.2032, 0.5931, 0.2188, 0.6022, 0.1888, 0.617, 0.1611, 0.6369, 0.1369, 0.6611, 0.117, 0.6888, 0.1022, 0.7188, 0.09307, 0.75, 0.09, 0.7812, 0.09307, 0.8112, 0.1022, 0.8389, 0.117, 0.8631, 0.1369, 0.883, 0.1611, 0.8978, 0.1888, 0.9069, 0.2188, 0.91, 0.25, 0.59, 0.25, 0.5931, 0.2188, 0.5146, 0.2032, 0.51, 0.25, 0.5146, 0.2968, 0.5283, 0.3418, 0.5504, 0.3833, 0.5803, 0.4197, 0.6167, 0.4496, 0.6582, 0.4717, 0.7032, 0.4854, 0.75, 0.49, 0.7968, 0.4854, 0.8418, 0.4717, 0.8833, 0.4496, 0.9197, 0.4197, 0.9496, 0.3833, 0.9717, 0.3418, 0.9854, 0.2968, 0.9069, 0.2812, 0.8978, 0.3112, 0.883, 0.3389, 0.8631, 0.3631, 0.8389, 0.383, 0.8112, 0.3978, 0.7812, 0.4069, 0.75, 0.41, 0.7188, 0.4069, 0.6888, 0.3978, 0.6611, 0.383, 0.6369, 0.3631, 0.617, 0.3389, 0.6022, 0.3112, 0.5931, 0.2812, 1.0, 1.0, 1.0, 0.5, 0.9688, 0.5, 0.9688, 1.0, 0.9688, 1.0, 0.9688, 0.5, 0.9375, 0.5, 0.9375, 1.0, 0.9375, 1.0, 0.9375, 0.5, 0.9062, 0.5, 0.9062, 1.0, 0.9062, 1.0, 0.9062, 0.5, 0.875, 0.5, 0.875, 1.0, 0.8438, 1.0, 0.875, 1.0, 0.875, 0.5, 0.8438, 0.5, 0.8125, 1.0, 0.8438, 1.0, 0.8438, 0.5, 0.8125, 0.5, 0.7812, 1.0, 0.8125, 1.0, 0.8125, 0.5, 0.7812, 0.5, 0.75, 1.0, 0.7812, 1.0, 0.7812, 0.5, 0.75, 0.5, 0.7188, 1.0, 0.75, 1.0, 0.75, 0.5, 0.7188, 0.5, 0.6875, 1.0, 0.7188, 1.0, 0.7188, 0.5, 0.6875, 0.5, 0.6562, 1.0, 0.6875, 1.0, 0.6875, 0.5, 0.6562, 0.5, 0.625, 1.0, 0.6562, 1.0, 0.6562, 0.5, 0.625, 0.5, 0.5938, 1.0, 0.625, 1.0, 0.625, 0.5, 0.5938, 0.5, 0.5625, 1.0, 0.5938, 1.0, 0.5938, 0.5, 0.5625, 0.5, 0.5312, 1.0, 0.5625, 1.0, 0.5625, 0.5, 0.5312, 0.5, 0.5, 1.0, 0.5312, 1.0, 0.5312, 0.5, 0.5, 0.5, 0.4688, 1.0, 0.5, 1.0, 0.5, 0.5, 0.4688, 0.5, 0.4688, 0.5, 0.4375, 0.5, 0.4375, 1.0, 0.4688, 1.0, 0.4062, 1.0, 0.4375, 1.0, 0.4375, 0.5, 0.4062, 0.5, 0.375, 1.0, 0.4062, 1.0, 0.4062, 0.5, 0.375, 0.5, 0.375, 1.0, 0.375, 0.5, 0.3438, 0.5, 0.3438, 1.0, 0.3438, 1.0, 0.3438, 0.5, 0.3125, 0.5, 0.3125, 1.0, 0.3125, 1.0, 0.3125, 0.5, 0.2812, 0.5, 0.2812, 1.0, 0.2812, 1.0, 0.2812, 0.5, 0.25, 0.5, 0.25, 1.0, 0.25, 1.0, 0.25, 0.5, 0.2188, 0.5, 0.2188, 1.0, 0.2188, 1.0, 0.2188, 0.5, 0.1875, 0.5, 0.1875, 1.0, 0.1875, 1.0, 0.1875, 0.5, 0.1562, 0.5, 0.1562, 1.0, 0.1562, 1.0, 0.1562, 0.5, 0.125, 0.5, 0.125, 1.0, 0.125, 1.0, 0.125, 0.5, 0.09375, 0.5, 0.09375, 1.0, 0.09375, 1.0, 0.09375, 0.5, 0.0625, 0.5, 0.0625, 1.0, 0.0625, 1.0, 0.0625, 0.5, 0.03125, 0.5, 0.03125, 1.0, 0.0, 0.5, 0.0, 1.0, 0.03125, 1.0, 0.03125, 0.5])
me_cylinder_004.use_remesh_fix_poles = True
me_cylinder_004.use_remesh_preserve_attributes = False
me_cylinder_004.update()
me_cylinder_005 = bpy.data.meshes.new('Cylinder.005')
me_cylinder_005.from_pydata([(0.0, 1.0, -1.0), (0.0, 0.75, -1.0), (0.0, 0.75, 1.0), (0.0, 1.0, 1.0), (0.1463, 0.7356, -1.0), (0.1951, 0.9808, -1.0), (0.1951, 0.9808, 1.0), (0.1463, 0.7356, 1.0), (0.287, 0.6929, -1.0), (0.3827, 0.9239, -1.0), (0.3827, 0.9239, 1.0), (0.287, 0.6929, 1.0), (0.5556, 0.8315, -1.0), (0.4167, 0.6236, -1.0), (0.4167, 0.6236, 1.0), (0.5556, 0.8315, 1.0), (0.5303, 0.5303, -1.0), (0.7071, 0.7071, -1.0), (0.7071, 0.7071, 1.0), (0.5303, 0.5303, 1.0), (0.8315, 0.5556, -1.0), (0.6236, 0.4167, -1.0), (0.8315, 0.5556, 1.0), (0.6236, 0.4167, 1.0), (0.9239, 0.3827, -1.0), (0.6929, 0.287, -1.0), (0.6929, 0.287, 1.0), (0.9239, 0.3827, 1.0), (0.9808, 0.1951, -1.0), (0.7356, 0.1463, -1.0), (0.9808, 0.1951, 1.0), (0.7356, 0.1463, 1.0), (1.0, -4.371e-08, -1.0), (0.75, -3.278e-08, -1.0), (1.0, -4.371e-08, 1.0), (0.75, -3.278e-08, 1.0), (0.7356, -0.1463, -1.0), (0.9808, -0.1951, -1.0), (0.7356, -0.1463, 1.0), (0.9808, -0.1951, 1.0), (0.6929, -0.287, -1.0), (0.9239, -0.3827, -1.0), (0.9239, -0.3827, 1.0), (0.6929, -0.287, 1.0), (0.6236, -0.4167, -1.0), (0.8315, -0.5556, -1.0), (0.8315, -0.5556, 1.0), (0.6236, -0.4167, 1.0), (0.5303, -0.5303, -1.0), (0.7071, -0.7071, -1.0), (0.5303, -0.5303, 1.0), (0.7071, -0.7071, 1.0), (0.4167, -0.6236, -1.0), (0.5556, -0.8315, -1.0), (0.4167, -0.6236, 1.0), (0.5556, -0.8315, 1.0), (0.287, -0.6929, -1.0), (0.3827, -0.9239, -1.0), (0.287, -0.6929, 1.0), (0.3827, -0.9239, 1.0), (0.1463, -0.7356, -1.0), (0.1951, -0.9808, -1.0), (0.1463, -0.7356, 1.0), (0.1951, -0.9808, 1.0), (-6.557e-08, -0.75, -1.0), (-8.742e-08, -1.0, -1.0), (-6.557e-08, -0.75, 1.0), (-8.742e-08, -1.0, 1.0), (-0.1463, -0.7356, -1.0), (-0.1951, -0.9808, -1.0), (-0.1463, -0.7356, 1.0), (-0.1951, -0.9808, 1.0), (-0.287, -0.6929, -1.0), (-0.3827, -0.9239, -1.0), (-0.287, -0.6929, 1.0), (-0.3827, -0.9239, 1.0), (-0.4167, -0.6236, -1.0), (-0.5556, -0.8315, -1.0), (-0.4167, -0.6236, 1.0), (-0.5556, -0.8315, 1.0), (-0.5303, -0.5303, -1.0), (-0.7071, -0.7071, -1.0), (-0.5303, -0.5303, 1.0), (-0.7071, -0.7071, 1.0), (-0.6236, -0.4167, -1.0), (-0.8315, -0.5556, -1.0), (-0.8315, -0.5556, 1.0), (-0.6236, -0.4167, 1.0), (-0.9239, -0.3827, -1.0), (-0.6929, -0.287, -1.0), (-0.9239, -0.3827, 1.0), (-0.6929, -0.287, 1.0), (-0.7356, -0.1463, -1.0), (-0.9808, -0.1951, -1.0), (-0.9808, -0.1951, 1.0), (-0.7356, -0.1463, 1.0), (-1.0, 1.192e-08, -1.0), (-0.75, 8.944e-09, -1.0), (-0.75, 8.944e-09, 1.0), (-1.0, 1.192e-08, 1.0), (-0.9808, 0.1951, -1.0), (-0.7356, 0.1463, -1.0), (-0.7356, 0.1463, 1.0), (-0.9808, 0.1951, 1.0), (-0.9239, 0.3827, -1.0), (-0.6929, 0.287, -1.0), (-0.9239, 0.3827, 1.0), (-0.6929, 0.287, 1.0), (-0.6236, 0.4167, -1.0), (-0.8315, 0.5556, -1.0), (-0.8315, 0.5556, 1.0), (-0.6236, 0.4167, 1.0), (-0.5303, 0.5303, -1.0), (-0.7071, 0.7071, -1.0), (-0.7071, 0.7071, 1.0), (-0.5303, 0.5303, 1.0), (-0.4167, 0.6236, -1.0), (-0.5556, 0.8315, -1.0), (-0.4167, 0.6236, 1.0), (-0.5556, 0.8315, 1.0), (-0.287, 0.6929, -1.0), (-0.3827, 0.9239, -1.0), (-0.3827, 0.9239, 1.0), (-0.287, 0.6929, 1.0), (-0.1463, 0.7356, -1.0), (-0.1951, 0.9808, -1.0), (-0.1463, 0.7356, 1.0), (-0.1951, 0.9808, 1.0)], [], [(0, 3, 6, 5), (5, 6, 10, 9), (9, 10, 15, 12), (12, 15, 18, 17), (17, 18, 22, 20), (20, 22, 27, 24), (24, 27, 30, 28), (28, 30, 34, 32), (32, 34, 39, 37), (37, 39, 42, 41), (41, 42, 46, 45), (45, 46, 51, 49), (49, 51, 55, 53), (53, 55, 59, 57), (57, 59, 63, 61), (61, 63, 67, 65), (65, 67, 71, 69), (69, 71, 75, 73), (73, 75, 79, 77), (77, 79, 83, 81), (81, 83, 86, 85), (85, 86, 90, 88), (88, 90, 94, 93), (93, 94, 99, 96), (96, 99, 103, 100), (100, 103, 106, 104), (104, 106, 110, 109), (109, 110, 114, 113), (113, 114, 119, 117), (117, 119, 122, 121), (106, 103, 99, 94, 90, 86, 83, 79, 75, 71, 67, 63, 59, 55, 51, 46, 42, 43, 47, 50, 54, 58, 62, 66, 70, 74, 78, 82, 87, 91, 95, 98, 102, 107), (42, 39, 34, 30, 27, 22, 18, 15, 10, 6, 3, 127, 122, 119, 114, 110, 106, 107, 111, 115, 118, 123, 126, 2, 7, 11, 14, 19, 23, 26, 31, 35, 38, 43), (121, 122, 127, 125), (125, 127, 3, 0), (13, 12, 17, 20, 24, 28, 32, 37, 41, 45, 44, 40, 36, 33, 29, 25, 21, 16), (45, 49, 53, 57, 61, 65, 69, 73, 77, 81, 85, 88, 93, 96, 100, 104, 109, 113, 117, 121, 125, 0, 5, 9, 12, 13, 8, 4, 1, 124, 120, 116, 112, 108, 105, 101, 97, 92, 89, 84, 80, 76, 72, 68, 64, 60, 56, 52, 48, 44), (2, 1, 4, 7), (8, 11, 7, 4), (11, 8, 13, 14), (14, 13, 16, 19), (23, 19, 16, 21), (26, 23, 21, 25), (31, 26, 25, 29), (29, 33, 35, 31), (38, 35, 33, 36), (43, 38, 36, 40), (47, 43, 40, 44), (50, 47, 44, 48), (48, 52, 54, 50), (58, 54, 52, 56), (62, 58, 56, 60), (60, 64, 66, 62), (70, 66, 64, 68), (74, 70, 68, 72), (78, 74, 72, 76), (82, 78, 76, 80), (82, 80, 84, 87), (87, 84, 89, 91), (91, 89, 92, 95), (95, 92, 97, 98), (98, 97, 101, 102), (105, 107, 102, 101), (107, 105, 108, 111), (111, 108, 112, 115), (116, 118, 115, 112), (118, 116, 120, 123), (123, 120, 124, 126), (126, 124, 1, 2)])
me_cylinder_005.polygons.foreach_set('use_smooth', [1, 1, 1, 1, 1, 1, 1, 1, 1, 1, 1, 1, 1, 1, 1, 1, 1, 1, 1, 1, 1, 1, 1, 1, 1, 1, 1, 1, 1, 1, 0, 0, 1, 1, 0, 0, 1, 1, 1, 1, 1, 1, 1, 1, 1, 1, 1, 1, 1, 1, 1, 1, 1, 1, 1, 1, 1, 1, 1, 1, 1, 1, 1, 1, 1, 1, 1, 1])
_uv = me_cylinder_005.uv_layers.new(name='UVMap')
_uv.uv.foreach_set('vector', [1.0, 0.5, 1.0, 1.0, 0.9688, 1.0, 0.9688, 0.5, 0.9688, 0.5, 0.9688, 1.0, 0.9375, 1.0, 0.9375, 0.5, 0.9375, 0.5, 0.9375, 1.0, 0.9062, 1.0, 0.9062, 0.5, 0.9062, 0.5, 0.9062, 1.0, 0.875, 1.0, 0.875, 0.5, 0.875, 0.5, 0.875, 1.0, 0.8438, 1.0, 0.8438, 0.5, 0.8438, 0.5, 0.8438, 1.0, 0.8125, 1.0, 0.8125, 0.5, 0.8125, 0.5, 0.8125, 1.0, 0.7812, 1.0, 0.7812, 0.5, 0.7812, 0.5, 0.7812, 1.0, 0.75, 1.0, 0.75, 0.5, 0.75, 0.5, 0.75, 1.0, 0.7188, 1.0, 0.7188, 0.5, 0.7188, 0.5, 0.7188, 1.0, 0.6875, 1.0, 0.6875, 0.5, 0.6875, 0.5, 0.6875, 1.0, 0.6562, 1.0, 0.6562, 0.5, 0.6562, 0.5, 0.6562, 1.0, 0.625, 1.0, 0.625, 0.5, 0.625, 0.5, 0.625, 1.0, 0.5938, 1.0, 0.5938, 0.5, 0.5938, 0.5, 0.5938, 1.0, 0.5625, 1.0, 0.5625, 0.5, 0.5625, 0.5, 0.5625, 1.0, 0.5312, 1.0, 0.5312, 0.5, 0.5312, 0.5, 0.5312, 1.0, 0.5, 1.0, 0.5, 0.5, 0.5, 0.5, 0.5, 1.0, 0.4688, 1.0, 0.4688, 0.5, 0.4688, 0.5, 0.4688, 1.0, 0.4375, 1.0, 0.4375, 0.5, 0.4375, 0.5, 0.4375, 1.0, 0.4062, 1.0, 0.4062, 0.5, 0.4062, 0.5, 0.4062, 1.0, 0.375, 1.0, 0.375, 0.5, 0.375, 0.5, 0.375, 1.0, 0.3438, 1.0, 0.3438, 0.5, 0.3438, 0.5, 0.3438, 1.0, 0.3125, 1.0, 0.3125, 0.5, 0.3125, 0.5, 0.3125, 1.0, 0.2812, 1.0, 0.2812, 0.5, 0.2812, 0.5, 0.2812, 1.0, 0.25, 1.0, 0.25, 0.5, 0.25, 0.5, 0.25, 1.0, 0.2188, 1.0, 0.2188, 0.5, 0.2188, 0.5, 0.2188, 1.0, 0.1875, 1.0, 0.1875, 0.5, 0.1875, 0.5, 0.1875, 1.0, 0.1562, 1.0, 0.1562, 0.5, 0.1562, 0.5, 0.1562, 1.0, 0.125, 1.0, 0.125, 0.5, 0.125, 0.5, 0.125, 1.0, 0.09375, 1.0, 0.09375, 0.5, 0.09375, 0.5, 0.09375, 1.0, 0.0625, 1.0, 0.0625, 0.5, 0.02827, 0.3418, 0.01461, 0.2968, 0.01, 0.25, 0.01461, 0.2032, 0.02827, 0.1582, 0.05045, 0.1167, 0.08029, 0.08029, 0.1167, 0.05045, 0.1582, 0.02827, 0.2032, 0.01461, 0.25, 0.01, 0.2968, 0.01461, 0.3418, 0.02827, 0.3833, 0.05045, 0.4197, 0.08029, 0.4496, 0.1167, 0.4717, 0.1582, 0.4163, 0.1811, 0.3997, 0.15, 0.3773, 0.1227, 0.35, 0.1003, 0.3189, 0.0837, 0.2851, 0.07346, 0.25, 0.07, 0.2149, 0.07346, 0.1811, 0.0837, 0.15, 0.1003, 0.1227, 0.1227, 0.1003, 0.15, 0.0837, 0.1811, 0.07346, 0.2149, 0.07, 0.25, 0.07346, 0.2851, 0.0837, 0.3189, 0.4717, 0.1582, 0.4854, 0.2032, 0.49, 0.25, 0.4854, 0.2968, 0.4717, 0.3418, 0.4496, 0.3833, 0.4197, 0.4197, 0.3833, 0.4496, 0.3418, 0.4717, 0.2968, 0.4854, 0.25, 0.49, 0.2032, 0.4854, 0.1582, 0.4717, 0.1167, 0.4496, 0.08029, 0.4197, 0.05045, 0.3833, 0.02827, 0.3418, 0.0837, 0.3189, 0.1003, 0.35, 0.1227, 0.3773, 0.15, 0.3997, 0.1811, 0.4163, 0.2149, 0.4265, 0.25, 0.43, 0.2851, 0.4265, 0.3189, 0.4163, 0.35, 0.3997, 0.3773, 0.3773, 0.3997, 0.35, 0.4163, 0.3189, 0.4265, 0.2851, 0.43, 0.25, 0.4265, 0.2149, 0.4163, 0.1811, 0.0625, 0.5, 0.0625, 1.0, 0.03125, 1.0, 0.03125, 0.5, 0.03125, 0.5, 0.03125, 1.0, 0.0, 1.0, 0.0, 0.5, 0.85, 0.3997, 0.8833, 0.4496, 0.9197, 0.4197, 0.9496, 0.3833, 0.9717, 0.3418, 0.9854, 0.2968, 0.99, 0.25, 0.9854, 0.2032, 0.9717, 0.1582, 0.9496, 0.1167, 0.8997, 0.15, 0.9163, 0.1811, 0.9265, 0.2149, 0.93, 0.25, 0.9265, 0.2851, 0.9163, 0.3189, 0.8997, 0.35, 0.8773, 0.3773, 0.9496, 0.1167, 0.9197, 0.08029, 0.8833, 0.05045, 0.8418, 0.02827, 0.7968, 0.01461, 0.75, 0.01, 0.7032, 0.01461, 0.6582, 0.02827, 0.6167, 0.05045, 0.5803, 0.08029, 0.5504, 0.1167, 0.5283, 0.1582, 0.5146, 0.2032, 0.51, 0.25, 0.5146, 0.2968, 0.5283, 0.3418, 0.5504, 0.3833, 0.5803, 0.4197, 0.6167, 0.4496, 0.6582, 0.4717, 0.7032, 0.4854, 0.75, 0.49, 0.7968, 0.4854, 0.8418, 0.4717, 0.8833, 0.4496, 0.85, 0.3997, 0.8189, 0.4163, 0.7851, 0.4265, 0.75, 0.43, 0.7149, 0.4265, 0.6811, 0.4163, 0.65, 0.3997, 0.6227, 0.3773, 0.6003, 0.35, 0.5837, 0.3189, 0.5735, 0.2851, 0.57, 0.25, 0.5735, 0.2149, 0.5837, 0.1811, 0.6003, 0.15, 0.6227, 0.1227, 0.65, 0.1003, 0.6811, 0.0837, 0.7149, 0.07346, 0.75, 0.07, 0.7851, 0.07346, 0.8189, 0.0837, 0.85, 0.1003, 0.8773, 0.1227, 0.8997, 0.15, 1.0, 1.0, 1.0, 0.5, 0.9688, 0.5, 0.9688, 1.0, 0.9375, 0.5, 0.9375, 1.0, 0.9688, 1.0, 0.9688, 0.5, 0.9375, 1.0, 0.9375, 0.5, 0.9062, 0.5, 0.9062, 1.0, 0.9062, 1.0, 0.9062, 0.5, 0.875, 0.5, 0.875, 1.0, 0.8438, 1.0, 0.875, 1.0, 0.875, 0.5, 0.8438, 0.5, 0.8125, 1.0, 0.8438, 1.0, 0.8438, 0.5, 0.8125, 0.5, 0.7812, 1.0, 0.8125, 1.0, 0.8125, 0.5, 0.7812, 0.5, 0.7812, 0.5, 0.75, 0.5, 0.75, 1.0, 0.7812, 1.0, 0.7188, 1.0, 0.75, 1.0, 0.75, 0.5, 0.7188, 0.5, 0.6875, 1.0, 0.7188, 1.0, 0.7188, 0.5, 0.6875, 0.5, 0.6562, 1.0, 0.6875, 1.0, 0.6875, 0.5, 0.6562, 0.5, 0.625, 1.0, 0.6562, 1.0, 0.6562, 0.5, 0.625, 0.5, 0.625, 0.5, 0.5938, 0.5, 0.5938, 1.0, 0.625, 1.0, 0.5625, 1.0, 0.5938, 1.0, 0.5938, 0.5, 0.5625, 0.5, 0.5312, 1.0, 0.5625, 1.0, 0.5625, 0.5, 0.5312, 0.5, 0.5312, 0.5, 0.5, 0.5, 0.5, 1.0, 0.5312, 1.0, 0.4688, 1.0, 0.5, 1.0, 0.5, 0.5, 0.4688, 0.5, 0.4375, 1.0, 0.4688, 1.0, 0.4688, 0.5, 0.4375, 0.5, 0.4062, 1.0, 0.4375, 1.0, 0.4375, 0.5, 0.4062, 0.5, 0.375, 1.0, 0.4062, 1.0, 0.4062, 0.5, 0.375, 0.5, 0.375, 1.0, 0.375, 0.5, 0.3438, 0.5, 0.3438, 1.0, 0.3438, 1.0, 0.3438, 0.5, 0.3125, 0.5, 0.3125, 1.0, 0.3125, 1.0, 0.3125, 0.5, 0.2812, 0.5, 0.2812, 1.0, 0.2812, 1.0, 0.2812, 0.5, 0.25, 0.5, 0.25, 1.0, 0.25, 1.0, 0.25, 0.5, 0.2188, 0.5, 0.2188, 1.0, 0.1875, 0.5, 0.1875, 1.0, 0.2188, 1.0, 0.2188, 0.5, 0.1875, 1.0, 0.1875, 0.5, 0.1562, 0.5, 0.1562, 1.0, 0.1562, 1.0, 0.1562, 0.5, 0.125, 0.5, 0.125, 1.0, 0.09375, 0.5, 0.09375, 1.0, 0.125, 1.0, 0.125, 0.5, 0.09375, 1.0, 0.09375, 0.5, 0.0625, 0.5, 0.0625, 1.0, 0.0625, 1.0, 0.0625, 0.5, 0.03125, 0.5, 0.03125, 1.0, 0.03125, 1.0, 0.03125, 0.5, 0.0, 0.5, 0.0, 1.0])
me_cylinder_005.use_remesh_fix_poles = True
me_cylinder_005.use_remesh_preserve_attributes = False
me_cylinder_005.update()
me_cylinder_006 = bpy.data.meshes.new('Cylinder.006')
me_cylinder_006.from_pydata([(0.0, 1.0, -1.0), (0.0, 0.8, -1.0), (0.0, 0.8, 1.0), (0.0, 1.0, 1.0), (0.1561, 0.7846, -1.0), (0.1951, 0.9808, -1.0), (0.1561, 0.7846, 1.0), (0.1951, 0.9808, 1.0), (0.3061, 0.7391, -1.0), (0.3827, 0.9239, -1.0), (0.3061, 0.7391, 1.0), (0.3827, 0.9239, 1.0), (0.4445, 0.6652, -1.0), (0.5556, 0.8315, -1.0), (0.4445, 0.6652, 1.0), (0.5556, 0.8315, 1.0), (0.5657, 0.5657, -1.0), (0.7071, 0.7071, -1.0), (0.7071, 0.7071, 1.0), (0.5657, 0.5657, 1.0), (0.6652, 0.4445, -1.0), (0.8315, 0.5556, -1.0), (0.6652, 0.4445, 1.0), (0.8315, 0.5556, 1.0), (0.9239, 0.3827, -1.0), (0.7391, 0.3061, -1.0), (0.9239, 0.3827, 1.0), (0.7391, 0.3061, 1.0), (0.9808, 0.1951, -1.0), (0.7846, 0.1561, -1.0), (0.9808, 0.1951, 1.0), (0.7846, 0.1561, 1.0), (1.0, -4.371e-08, -1.0), (0.8, -3.497e-08, -1.0), (1.0, -4.371e-08, 1.0), (0.8, -3.497e-08, 1.0), (0.9808, -0.1951, -1.0), (0.7846, -0.1561, -1.0), (0.9808, -0.1951, 1.0), (0.7846, -0.1561, 1.0), (0.7391, -0.3061, -1.0), (0.9239, -0.3827, -1.0), (0.7391, -0.3061, 1.0), (0.9239, -0.3827, 1.0), (0.8315, -0.5556, -1.0), (0.6652, -0.4445, -1.0), (0.8315, -0.5556, 1.0), (0.6652, -0.4445, 1.0), (0.7071, -0.7071, -1.0), (0.5657, -0.5657, -1.0), (0.7071, -0.7071, 1.0), (0.5657, -0.5657, 1.0), (0.5556, -0.8315, -1.0), (0.4445, -0.6652, -1.0), (0.5556, -0.8315, 1.0), (0.4445, -0.6652, 1.0), (0.3061, -0.7391, -1.0), (0.3827, -0.9239, -1.0), (0.3827, -0.9239, 1.0), (0.3061, -0.7391, 1.0), (0.1951, -0.9808, -1.0), (0.1561, -0.7846, -1.0), (0.1951, -0.9808, 1.0), (0.1561, -0.7846, 1.0), (-6.994e-08, -0.8, -1.0), (-8.742e-08, -1.0, -1.0), (-8.742e-08, -1.0, 1.0), (-6.994e-08, -0.8, 1.0), (-0.1561, -0.7846, -1.0), (-0.1951, -0.9808, -1.0), (-0.1951, -0.9808, 1.0), (-0.1561, -0.7846, 1.0), (-0.3061, -0.7391, -1.0), (-0.3827, -0.9239, -1.0), (-0.3061, -0.7391, 1.0), (-0.3827, -0.9239, 1.0), (-0.4445, -0.6652, -1.0), (-0.5556, -0.8315, -1.0), (-0.4445, -0.6652, 1.0), (-0.5556, -0.8315, 1.0), (-0.5657, -0.5657, -1.0), (-0.7071, -0.7071, -1.0), (-0.5657, -0.5657, 1.0), (-0.7071, -0.7071, 1.0), (-0.8315, -0.5556, -1.0), (-0.6652, -0.4445, -1.0), (-0.8315, -0.5556, 1.0), (-0.6652, -0.4445, 1.0), (-0.7391, -0.3061, -1.0), (-0.9239, -0.3827, -1.0), (-0.7391, -0.3061, 1.0), (-0.9239, -0.3827, 1.0), (-0.7846, -0.1561, -1.0), (-0.9808, -0.1951, -1.0), (-0.9808, -0.1951, 1.0), (-0.7846, -0.1561, 1.0), (-1.0, 1.192e-08, -1.0), (-0.8, 9.54e-09, -1.0), (-1.0, 1.192e-08, 1.0), (-0.8, 9.54e-09, 1.0), (-0.7846, 0.1561, -1.0), (-0.9808, 0.1951, -1.0), (-0.7846, 0.1561, 1.0), (-0.9808, 0.1951, 1.0), (-0.7391, 0.3061, -1.0), (-0.9239, 0.3827, -1.0), (-0.7391, 0.3061, 1.0), (-0.9239, 0.3827, 1.0), (-0.6652, 0.4445, -1.0), (-0.8315, 0.5556, -1.0), (-0.6652, 0.4445, 1.0), (-0.8315, 0.5556, 1.0), (-0.7071, 0.7071, -1.0), (-0.5657, 0.5657, -1.0), (-0.5657, 0.5657, 1.0), (-0.7071, 0.7071, 1.0), (-0.5556, 0.8315, -1.0), (-0.4445, 0.6652, -1.0), (-0.4445, 0.6652, 1.0), (-0.5556, 0.8315, 1.0), (-0.3827, 0.9239, -1.0), (-0.3061, 0.7391, -1.0), (-0.3827, 0.9239, 1.0), (-0.3061, 0.7391, 1.0), (-0.1951, 0.9808, -1.0), (-0.1561, 0.7846, -1.0), (-0.1951, 0.9808, 1.0), (-0.1561, 0.7846, 1.0)], [], [(0, 3, 7, 5), (5, 7, 11, 9), (9, 11, 15, 13), (13, 15, 18, 17), (17, 18, 23, 21), (21, 23, 26, 24), (24, 26, 30, 28), (28, 30, 34, 32), (32, 34, 38, 36), (36, 38, 43, 41), (41, 43, 46, 44), (44, 46, 50, 48), (48, 50, 54, 52), (52, 54, 58, 57), (57, 58, 62, 60), (60, 62, 66, 65), (65, 66, 70, 69), (69, 70, 75, 73), (73, 75, 79, 77), (77, 79, 83, 81), (81, 83, 86, 84), (84, 86, 91, 89), (89, 91, 94, 93), (93, 94, 98, 96), (96, 98, 103, 101), (101, 103, 107, 105), (105, 107, 111, 109), (109, 111, 115, 112), (112, 115, 119, 116), (116, 119, 122, 120), (71, 74, 75, 70, 66, 62, 58, 54, 50, 46, 43, 42, 47, 51, 55, 59, 63, 67), (43, 38, 34, 30, 26, 23, 18, 15, 11, 7, 3, 126, 122, 119, 115, 111, 107, 103, 98, 94, 91, 86, 83, 79, 75, 74, 78, 82, 87, 90, 95, 99, 102, 106, 110, 114, 118, 123, 127, 2, 6, 10, 14, 19, 22, 27, 31, 35, 39, 42), (120, 122, 126, 124), (124, 126, 3, 0), (80, 76, 77, 81, 84, 89, 93, 96, 101, 105, 109, 108, 104, 100, 97, 92, 88, 85), (109, 112, 116, 120, 124, 0, 5, 9, 13, 17, 21, 24, 28, 32, 36, 41, 44, 48, 52, 57, 60, 65, 69, 73, 77, 76, 72, 68, 64, 61, 56, 53, 49, 45, 40, 37, 33, 29, 25, 20, 16, 12, 8, 4, 1, 125, 121, 117, 113, 108), (4, 6, 2, 1), (6, 4, 8, 10), (10, 8, 12, 14), (14, 12, 16, 19), (22, 19, 16, 20), (27, 22, 20, 25), (31, 27, 25, 29), (35, 31, 29, 33), (33, 37, 39, 35), (42, 39, 37, 40), (47, 42, 40, 45), (45, 49, 51, 47), (55, 51, 49, 53), (59, 55, 53, 56), (63, 59, 56, 61), (67, 63, 61, 64), (71, 67, 64, 68), (74, 71, 68, 72), (72, 76, 78, 74), (76, 80, 82, 78), (82, 80, 85, 87), (88, 90, 87, 85), (90, 88, 92, 95), (95, 92, 97, 99), (100, 102, 99, 97), (102, 100, 104, 106), (106, 104, 108, 110), (110, 108, 113, 114), (114, 113, 117, 118), (121, 123, 118, 117), (123, 121, 125, 127), (1, 2, 127, 125)])
me_cylinder_006.polygons.foreach_set('use_smooth', [1, 1, 1, 1, 1, 1, 1, 1, 1, 1, 1, 1, 1, 1, 1, 1, 1, 1, 1, 1, 1, 1, 1, 1, 1, 1, 1, 1, 1, 1, 0, 0, 1, 1, 0, 0, 1, 1, 1, 1, 1, 1, 1, 1, 1, 1, 1, 1, 1, 1, 1, 1, 1, 1, 1, 1, 1, 1, 1, 1, 1, 1, 1, 1, 1, 1, 1, 1])
_uv = me_cylinder_006.uv_layers.new(name='UVMap')
_uv.uv.foreach_set('vector', [1.0, 0.5, 1.0, 1.0, 0.9688, 1.0, 0.9688, 0.5, 0.9688, 0.5, 0.9688, 1.0, 0.9375, 1.0, 0.9375, 0.5, 0.9375, 0.5, 0.9375, 1.0, 0.9062, 1.0, 0.9062, 0.5, 0.9062, 0.5, 0.9062, 1.0, 0.875, 1.0, 0.875, 0.5, 0.875, 0.5, 0.875, 1.0, 0.8438, 1.0, 0.8438, 0.5, 0.8438, 0.5, 0.8438, 1.0, 0.8125, 1.0, 0.8125, 0.5, 0.8125, 0.5, 0.8125, 1.0, 0.7812, 1.0, 0.7812, 0.5, 0.7812, 0.5, 0.7812, 1.0, 0.75, 1.0, 0.75, 0.5, 0.75, 0.5, 0.75, 1.0, 0.7188, 1.0, 0.7188, 0.5, 0.7188, 0.5, 0.7188, 1.0, 0.6875, 1.0, 0.6875, 0.5, 0.6875, 0.5, 0.6875, 1.0, 0.6562, 1.0, 0.6562, 0.5, 0.6562, 0.5, 0.6562, 1.0, 0.625, 1.0, 0.625, 0.5, 0.625, 0.5, 0.625, 1.0, 0.5938, 1.0, 0.5938, 0.5, 0.5938, 0.5, 0.5938, 1.0, 0.5625, 1.0, 0.5625, 0.5, 0.5625, 0.5, 0.5625, 1.0, 0.5312, 1.0, 0.5312, 0.5, 0.5312, 0.5, 0.5312, 1.0, 0.5, 1.0, 0.5, 0.5, 0.5, 0.5, 0.5, 1.0, 0.4688, 1.0, 0.4688, 0.5, 0.4688, 0.5, 0.4688, 1.0, 0.4375, 1.0, 0.4375, 0.5, 0.4375, 0.5, 0.4375, 1.0, 0.4062, 1.0, 0.4062, 0.5, 0.4062, 0.5, 0.4062, 1.0, 0.375, 1.0, 0.375, 0.5, 0.375, 0.5, 0.375, 1.0, 0.3438, 1.0, 0.3438, 0.5, 0.3438, 0.5, 0.3438, 1.0, 0.3125, 1.0, 0.3125, 0.5, 0.3125, 0.5, 0.3125, 1.0, 0.2812, 1.0, 0.2812, 0.5, 0.2812, 0.5, 0.2812, 1.0, 0.25, 1.0, 0.25, 0.5, 0.25, 0.5, 0.25, 1.0, 0.2188, 1.0, 0.2188, 0.5, 0.2188, 0.5, 0.2188, 1.0, 0.1875, 1.0, 0.1875, 0.5, 0.1875, 0.5, 0.1875, 1.0, 0.1562, 1.0, 0.1562, 0.5, 0.1562, 0.5, 0.1562, 1.0, 0.125, 1.0, 0.125, 0.5, 0.125, 0.5, 0.125, 1.0, 0.09375, 1.0, 0.09375, 0.5, 0.09375, 0.5, 0.09375, 1.0, 0.0625, 1.0, 0.0625, 0.5, 0.2125, 0.06169, 0.1765, 0.07262, 0.1582, 0.02827, 0.2032, 0.01461, 0.25, 0.01, 0.2968, 0.01461, 0.3418, 0.02827, 0.3833, 0.05045, 0.4197, 0.08029, 0.4496, 0.1167, 0.4717, 0.1582, 0.4274, 0.1765, 0.4096, 0.1433, 0.3858, 0.1142, 0.3567, 0.09036, 0.3235, 0.07262, 0.2875, 0.06169, 0.25, 0.058, 0.4717, 0.1582, 0.4854, 0.2032, 0.49, 0.25, 0.4854, 0.2968, 0.4717, 0.3418, 0.4496, 0.3833, 0.4197, 0.4197, 0.3833, 0.4496, 0.3418, 0.4717, 0.2968, 0.4854, 0.25, 0.49, 0.2032, 0.4854, 0.1582, 0.4717, 0.1167, 0.4496, 0.08029, 0.4197, 0.05045, 0.3833, 0.02827, 0.3418, 0.01461, 0.2968, 0.01, 0.25, 0.01461, 0.2032, 0.02827, 0.1582, 0.05045, 0.1167, 0.08029, 0.08029, 0.1167, 0.05045, 0.1582, 0.02827, 0.1765, 0.07262, 0.1433, 0.09036, 0.1142, 0.1142, 0.09036, 0.1433, 0.07262, 0.1765, 0.06169, 0.2125, 0.058, 0.25, 0.06169, 0.2875, 0.07262, 0.3235, 0.09036, 0.3567, 0.1142, 0.3858, 0.1433, 0.4096, 0.1765, 0.4274, 0.2125, 0.4383, 0.25, 0.442, 0.2875, 0.4383, 0.3235, 0.4274, 0.3567, 0.4096, 0.3858, 0.3858, 0.4096, 0.3567, 0.4274, 0.3235, 0.4383, 0.2875, 0.442, 0.25, 0.4383, 0.2125, 0.4274, 0.1765, 0.0625, 0.5, 0.0625, 1.0, 0.03125, 1.0, 0.03125, 0.5, 0.03125, 0.5, 0.03125, 1.0, 0.0, 1.0, 0.0, 0.5, 0.6142, 0.1142, 0.6433, 0.09036, 0.6167, 0.05045, 0.5803, 0.08029, 0.5504, 0.1167, 0.5283, 0.1582, 0.5146, 0.2032, 0.51, 0.25, 0.5146, 0.2968, 0.5283, 0.3418, 0.5504, 0.3833, 0.5904, 0.3567, 0.5726, 0.3235, 0.5617, 0.2875, 0.558, 0.25, 0.5617, 0.2125, 0.5726, 0.1765, 0.5904, 0.1433, 0.5504, 0.3833, 0.5803, 0.4197, 0.6167, 0.4496, 0.6582, 0.4717, 0.7032, 0.4854, 0.75, 0.49, 0.7968, 0.4854, 0.8418, 0.4717, 0.8833, 0.4496, 0.9197, 0.4197, 0.9496, 0.3833, 0.9717, 0.3418, 0.9854, 0.2968, 0.99, 0.25, 0.9854, 0.2032, 0.9717, 0.1582, 0.9496, 0.1167, 0.9197, 0.08029, 0.8833, 0.05045, 0.8418, 0.02827, 0.7968, 0.01461, 0.75, 0.01, 0.7032, 0.01461, 0.6582, 0.02827, 0.6167, 0.05045, 0.6433, 0.09036, 0.6765, 0.07262, 0.7125, 0.06169, 0.75, 0.058, 0.7875, 0.06169, 0.8235, 0.07262, 0.8567, 0.09036, 0.8858, 0.1142, 0.9096, 0.1433, 0.9274, 0.1765, 0.9383, 0.2125, 0.942, 0.25, 0.9383, 0.2875, 0.9274, 0.3235, 0.9096, 0.3567, 0.8858, 0.3858, 0.8567, 0.4096, 0.8235, 0.4274, 0.7875, 0.4383, 0.75, 0.442, 0.7125, 0.4383, 0.6765, 0.4274, 0.6433, 0.4096, 0.6142, 0.3858, 0.5904, 0.3567, 0.9688, 0.5, 0.9688, 1.0, 1.0, 1.0, 1.0, 0.5, 0.9688, 1.0, 0.9688, 0.5, 0.9375, 0.5, 0.9375, 1.0, 0.9375, 1.0, 0.9375, 0.5, 0.9062, 0.5, 0.9062, 1.0, 0.9062, 1.0, 0.9062, 0.5, 0.875, 0.5, 0.875, 1.0, 0.8438, 1.0, 0.875, 1.0, 0.875, 0.5, 0.8438, 0.5, 0.8125, 1.0, 0.8438, 1.0, 0.8438, 0.5, 0.8125, 0.5, 0.7812, 1.0, 0.8125, 1.0, 0.8125, 0.5, 0.7812, 0.5, 0.75, 1.0, 0.7812, 1.0, 0.7812, 0.5, 0.75, 0.5, 0.75, 0.5, 0.7188, 0.5, 0.7188, 1.0, 0.75, 1.0, 0.6875, 1.0, 0.7188, 1.0, 0.7188, 0.5, 0.6875, 0.5, 0.6562, 1.0, 0.6875, 1.0, 0.6875, 0.5, 0.6562, 0.5, 0.6562, 0.5, 0.625, 0.5, 0.625, 1.0, 0.6562, 1.0, 0.5938, 1.0, 0.625, 1.0, 0.625, 0.5, 0.5938, 0.5, 0.5625, 1.0, 0.5938, 1.0, 0.5938, 0.5, 0.5625, 0.5, 0.5312, 1.0, 0.5625, 1.0, 0.5625, 0.5, 0.5312, 0.5, 0.5, 1.0, 0.5312, 1.0, 0.5312, 0.5, 0.5, 0.5, 0.4688, 1.0, 0.5, 1.0, 0.5, 0.5, 0.4688, 0.5, 0.4375, 1.0, 0.4688, 1.0, 0.4688, 0.5, 0.4375, 0.5, 0.4375, 0.5, 0.4062, 0.5, 0.4062, 1.0, 0.4375, 1.0, 0.4062, 0.5, 0.375, 0.5, 0.375, 1.0, 0.4062, 1.0, 0.375, 1.0, 0.375, 0.5, 0.3438, 0.5, 0.3438, 1.0, 0.3125, 0.5, 0.3125, 1.0, 0.3438, 1.0, 0.3438, 0.5, 0.3125, 1.0, 0.3125, 0.5, 0.2812, 0.5, 0.2812, 1.0, 0.2812, 1.0, 0.2812, 0.5, 0.25, 0.5, 0.25, 1.0, 0.2188, 0.5, 0.2188, 1.0, 0.25, 1.0, 0.25, 0.5, 0.2188, 1.0, 0.2188, 0.5, 0.1875, 0.5, 0.1875, 1.0, 0.1875, 1.0, 0.1875, 0.5, 0.1562, 0.5, 0.1562, 1.0, 0.1562, 1.0, 0.1562, 0.5, 0.125, 0.5, 0.125, 1.0, 0.125, 1.0, 0.125, 0.5, 0.09375, 0.5, 0.09375, 1.0, 0.0625, 0.5, 0.0625, 1.0, 0.09375, 1.0, 0.09375, 0.5, 0.0625, 1.0, 0.0625, 0.5, 0.03125, 0.5, 0.03125, 1.0, 0.0, 0.5, 0.0, 1.0, 0.03125, 1.0, 0.03125, 0.5])
me_cylinder_006.use_remesh_fix_poles = True
me_cylinder_006.use_remesh_preserve_attributes = False
me_cylinder_006.update()
me_cylinder_007 = bpy.data.meshes.new('Cylinder.007')
me_cylinder_007.from_pydata([(0.0, 1.0, -1.0), (0.0, 0.8333, -1.0), (0.0, 1.0, 1.0), (0.0, 0.8333, 1.0), (0.1951, 0.9808, -1.0), (0.1626, 0.8173, -1.0), (0.1951, 0.9808, 1.0), (0.1626, 0.8173, 1.0), (0.3827, 0.9239, -1.0), (0.3189, 0.7699, -1.0), (0.3827, 0.9239, 1.0), (0.3189, 0.7699, 1.0), (0.5556, 0.8315, -1.0), (0.463, 0.6929, -1.0), (0.463, 0.6929, 1.0), (0.5556, 0.8315, 1.0), (0.7071, 0.7071, -1.0), (0.5893, 0.5893, -1.0), (0.7071, 0.7071, 1.0), (0.5893, 0.5893, 1.0), (0.8315, 0.5556, -1.0), (0.6929, 0.463, -1.0), (0.8315, 0.5556, 1.0), (0.6929, 0.463, 1.0), (0.9239, 0.3827, -1.0), (0.7699, 0.3189, -1.0), (0.9239, 0.3827, 1.0), (0.7699, 0.3189, 1.0), (0.9808, 0.1951, -1.0), (0.8173, 0.1626, -1.0), (0.9808, 0.1951, 1.0), (0.8173, 0.1626, 1.0), (1.0, -4.371e-08, -1.0), (0.8333, -3.643e-08, -1.0), (1.0, -4.371e-08, 1.0), (0.8333, -3.643e-08, 1.0), (0.9808, -0.1951, -1.0), (0.8173, -0.1626, -1.0), (0.9808, -0.1951, 1.0), (0.8173, -0.1626, 1.0), (0.7699, -0.3189, -1.0), (0.9239, -0.3827, -1.0), (0.7699, -0.3189, 1.0), (0.9239, -0.3827, 1.0), (0.6929, -0.463, -1.0), (0.8315, -0.5556, -1.0), (0.6929, -0.463, 1.0), (0.8315, -0.5556, 1.0), (0.7071, -0.7071, -1.0), (0.5893, -0.5893, -1.0), (0.7071, -0.7071, 1.0), (0.5893, -0.5893, 1.0), (0.5556, -0.8315, -1.0), (0.463, -0.6929, -1.0), (0.5556, -0.8315, 1.0), (0.463, -0.6929, 1.0), (0.3189, -0.7699, -1.0), (0.3827, -0.9239, -1.0), (0.3827, -0.9239, 1.0), (0.3189, -0.7699, 1.0), (0.1951, -0.9808, -1.0), (0.1626, -0.8173, -1.0), (0.1951, -0.9808, 1.0), (0.1626, -0.8173, 1.0), (-7.285e-08, -0.8333, -1.0), (-8.742e-08, -1.0, -1.0), (-7.285e-08, -0.8333, 1.0), (-8.742e-08, -1.0, 1.0), (-0.1951, -0.9808, -1.0), (-0.1626, -0.8173, -1.0), (-0.1951, -0.9808, 1.0), (-0.1626, -0.8173, 1.0), (-0.3827, -0.9239, -1.0), (-0.3189, -0.7699, -1.0), (-0.3189, -0.7699, 1.0), (-0.3827, -0.9239, 1.0), (-0.5556, -0.8315, -1.0), (-0.463, -0.6929, -1.0), (-0.5556, -0.8315, 1.0), (-0.463, -0.6929, 1.0), (-0.5893, -0.5893, -1.0), (-0.7071, -0.7071, -1.0), (-0.5893, -0.5893, 1.0), (-0.7071, -0.7071, 1.0), (-0.6929, -0.463, -1.0), (-0.8315, -0.5556, -1.0), (-0.6929, -0.463, 1.0), (-0.8315, -0.5556, 1.0), (-0.7699, -0.3189, -1.0), (-0.9239, -0.3827, -1.0), (-0.9239, -0.3827, 1.0), (-0.7699, -0.3189, 1.0), (-0.9808, -0.1951, -1.0), (-0.8173, -0.1626, -1.0), (-0.8173, -0.1626, 1.0), (-0.9808, -0.1951, 1.0), (-0.8333, 9.937e-09, -1.0), (-1.0, 1.192e-08, -1.0), (-1.0, 1.192e-08, 1.0), (-0.8333, 9.937e-09, 1.0), (-0.8173, 0.1626, -1.0), (-0.9808, 0.1951, -1.0), (-0.8173, 0.1626, 1.0), (-0.9808, 0.1951, 1.0), (-0.7699, 0.3189, -1.0), (-0.9239, 0.3827, -1.0), (-0.7699, 0.3189, 1.0), (-0.9239, 0.3827, 1.0), (-0.6929, 0.463, -1.0), (-0.8315, 0.5556, -1.0), (-0.6929, 0.463, 1.0), (-0.8315, 0.5556, 1.0), (-0.5893, 0.5893, -1.0), (-0.7071, 0.7071, -1.0), (-0.5893, 0.5893, 1.0), (-0.7071, 0.7071, 1.0), (-0.463, 0.6929, -1.0), (-0.5556, 0.8315, -1.0), (-0.463, 0.6929, 1.0), (-0.5556, 0.8315, 1.0), (-0.3827, 0.9239, -1.0), (-0.3189, 0.7699, -1.0), (-0.3827, 0.9239, 1.0), (-0.3189, 0.7699, 1.0), (-0.1951, 0.9808, -1.0), (-0.1626, 0.8173, -1.0), (-0.1951, 0.9808, 1.0), (-0.1626, 0.8173, 1.0)], [], [(0, 2, 6, 4), (4, 6, 10, 8), (8, 10, 15, 12), (12, 15, 18, 16), (16, 18, 22, 20), (20, 22, 26, 24), (24, 26, 30, 28), (28, 30, 34, 32), (32, 34, 38, 36), (36, 38, 43, 41), (41, 43, 47, 45), (45, 47, 50, 48), (48, 50, 54, 52), (52, 54, 58, 57), (57, 58, 62, 60), (60, 62, 67, 65), (65, 67, 70, 68), (68, 70, 75, 72), (72, 75, 78, 76), (76, 78, 83, 81), (81, 83, 87, 85), (85, 87, 90, 89), (89, 90, 95, 92), (92, 95, 98, 97), (97, 98, 103, 101), (101, 103, 107, 105), (105, 107, 111, 109), (109, 111, 115, 113), (113, 115, 119, 117), (117, 119, 122, 120), (123, 122, 119, 115, 111, 107, 103, 98, 95, 90, 87, 83, 78, 75, 70, 67, 62, 58, 54, 50, 47, 43, 42, 46, 51, 55, 59, 63, 66, 71, 74, 79, 82, 86, 91, 94, 99, 102, 106, 110, 114, 118), (43, 38, 34, 30, 26, 22, 18, 15, 10, 6, 2, 126, 122, 123, 127, 3, 7, 11, 14, 19, 23, 27, 31, 35, 39, 42), (120, 122, 126, 124), (124, 126, 2, 0), (45, 48, 52, 57, 60, 65, 68, 72, 76, 81, 85, 89, 92, 97, 101, 105, 109, 108, 104, 100, 96, 93, 88, 84, 80, 77, 73, 69, 64, 61, 56, 53, 49, 44), (109, 113, 117, 120, 124, 0, 4, 8, 12, 16, 20, 24, 28, 32, 36, 41, 45, 44, 40, 37, 33, 29, 25, 21, 17, 13, 9, 5, 1, 125, 121, 116, 112, 108), (5, 7, 3, 1), (7, 5, 9, 11), (11, 9, 13, 14), (14, 13, 17, 19), (23, 19, 17, 21), (27, 23, 21, 25), (31, 27, 25, 29), (35, 31, 29, 33), (33, 37, 39, 35), (42, 39, 37, 40), (46, 42, 40, 44), (44, 49, 51, 46), (55, 51, 49, 53), (59, 55, 53, 56), (63, 59, 56, 61), (66, 63, 61, 64), (71, 66, 64, 69), (69, 73, 74, 71), (79, 74, 73, 77), (77, 80, 82, 79), (82, 80, 84, 86), (88, 91, 86, 84), (91, 88, 93, 94), (94, 93, 96, 99), (100, 102, 99, 96), (102, 100, 104, 106), (106, 104, 108, 110), (110, 108, 112, 114), (114, 112, 116, 118), (121, 123, 118, 116), (123, 121, 125, 127), (1, 3, 127, 125)])
me_cylinder_007.polygons.foreach_set('use_smooth', [1, 1, 1, 1, 1, 1, 1, 1, 1, 1, 1, 1, 1, 1, 1, 1, 1, 1, 1, 1, 1, 1, 1, 1, 1, 1, 1, 1, 1, 1, 0, 0, 1, 1, 0, 0, 1, 1, 1, 1, 1, 1, 1, 1, 1, 1, 1, 1, 1, 1, 1, 1, 1, 1, 1, 1, 1, 1, 1, 1, 1, 1, 1, 1, 1, 1, 1, 1])
_uv = me_cylinder_007.uv_layers.new(name='UVMap')
_uv.uv.foreach_set('vector', [1.0, 0.5, 1.0, 1.0, 0.9688, 1.0, 0.9688, 0.5, 0.9688, 0.5, 0.9688, 1.0, 0.9375, 1.0, 0.9375, 0.5, 0.9375, 0.5, 0.9375, 1.0, 0.9062, 1.0, 0.9062, 0.5, 0.9062, 0.5, 0.9062, 1.0, 0.875, 1.0, 0.875, 0.5, 0.875, 0.5, 0.875, 1.0, 0.8438, 1.0, 0.8438, 0.5, 0.8438, 0.5, 0.8438, 1.0, 0.8125, 1.0, 0.8125, 0.5, 0.8125, 0.5, 0.8125, 1.0, 0.7812, 1.0, 0.7812, 0.5, 0.7812, 0.5, 0.7812, 1.0, 0.75, 1.0, 0.75, 0.5, 0.75, 0.5, 0.75, 1.0, 0.7188, 1.0, 0.7188, 0.5, 0.7188, 0.5, 0.7188, 1.0, 0.6875, 1.0, 0.6875, 0.5, 0.6875, 0.5, 0.6875, 1.0, 0.6562, 1.0, 0.6562, 0.5, 0.6562, 0.5, 0.6562, 1.0, 0.625, 1.0, 0.625, 0.5, 0.625, 0.5, 0.625, 1.0, 0.5938, 1.0, 0.5938, 0.5, 0.5938, 0.5, 0.5938, 1.0, 0.5625, 1.0, 0.5625, 0.5, 0.5625, 0.5, 0.5625, 1.0, 0.5312, 1.0, 0.5312, 0.5, 0.5312, 0.5, 0.5312, 1.0, 0.5, 1.0, 0.5, 0.5, 0.5, 0.5, 0.5, 1.0, 0.4688, 1.0, 0.4688, 0.5, 0.4688, 0.5, 0.4688, 1.0, 0.4375, 1.0, 0.4375, 0.5, 0.4375, 0.5, 0.4375, 1.0, 0.4062, 1.0, 0.4062, 0.5, 0.4062, 0.5, 0.4062, 1.0, 0.375, 1.0, 0.375, 0.5, 0.375, 0.5, 0.375, 1.0, 0.3438, 1.0, 0.3438, 0.5, 0.3438, 0.5, 0.3438, 1.0, 0.3125, 1.0, 0.3125, 0.5, 0.3125, 0.5, 0.3125, 1.0, 0.2812, 1.0, 0.2812, 0.5, 0.2812, 0.5, 0.2812, 1.0, 0.25, 1.0, 0.25, 0.5, 0.25, 0.5, 0.25, 1.0, 0.2188, 1.0, 0.2188, 0.5, 0.2188, 0.5, 0.2188, 1.0, 0.1875, 1.0, 0.1875, 0.5, 0.1875, 0.5, 0.1875, 1.0, 0.1562, 1.0, 0.1562, 0.5, 0.1562, 0.5, 0.1562, 1.0, 0.125, 1.0, 0.125, 0.5, 0.125, 0.5, 0.125, 1.0, 0.09375, 1.0, 0.09375, 0.5, 0.09375, 0.5, 0.09375, 1.0, 0.0625, 1.0, 0.0625, 0.5, 0.1735, 0.4348, 0.1582, 0.4717, 0.1167, 0.4496, 0.08029, 0.4197, 0.05045, 0.3833, 0.02827, 0.3418, 0.01461, 0.2968, 0.01, 0.25, 0.01461, 0.2032, 0.02827, 0.1582, 0.05045, 0.1167, 0.08029, 0.08029, 0.1167, 0.05045, 0.1582, 0.02827, 0.2032, 0.01461, 0.25, 0.01, 0.2968, 0.01461, 0.3418, 0.02827, 0.3833, 0.05045, 0.4197, 0.08029, 0.4496, 0.1167, 0.4717, 0.1582, 0.4348, 0.1735, 0.4163, 0.1389, 0.3914, 0.1086, 0.3611, 0.08371, 0.3265, 0.06522, 0.289, 0.05384, 0.25, 0.05, 0.211, 0.05384, 0.1735, 0.06522, 0.1389, 0.08371, 0.1086, 0.1086, 0.08371, 0.1389, 0.06522, 0.1735, 0.05384, 0.211, 0.05, 0.25, 0.05384, 0.289, 0.06522, 0.3265, 0.08371, 0.3611, 0.1086, 0.3914, 0.1389, 0.4163, 0.4717, 0.1582, 0.4854, 0.2032, 0.49, 0.25, 0.4854, 0.2968, 0.4717, 0.3418, 0.4496, 0.3833, 0.4197, 0.4197, 0.3833, 0.4496, 0.3418, 0.4717, 0.2968, 0.4854, 0.25, 0.49, 0.2032, 0.4854, 0.1582, 0.4717, 0.1735, 0.4348, 0.211, 0.4462, 0.25, 0.45, 0.289, 0.4462, 0.3265, 0.4348, 0.3611, 0.4163, 0.3914, 0.3914, 0.4163, 0.3611, 0.4348, 0.3265, 0.4462, 0.289, 0.45, 0.25, 0.4462, 0.211, 0.4348, 0.1735, 0.0625, 0.5, 0.0625, 1.0, 0.03125, 1.0, 0.03125, 0.5, 0.03125, 0.5, 0.03125, 1.0, 0.0, 1.0, 0.0, 0.5, 0.9496, 0.1167, 0.9197, 0.08029, 0.8833, 0.05045, 0.8418, 0.02827, 0.7968, 0.01461, 0.75, 0.01, 0.7032, 0.01461, 0.6582, 0.02827, 0.6167, 0.05045, 0.5803, 0.08029, 0.5504, 0.1167, 0.5283, 0.1582, 0.5146, 0.2032, 0.51, 0.25, 0.5146, 0.2968, 0.5283, 0.3418, 0.5504, 0.3833, 0.5837, 0.3611, 0.5652, 0.3265, 0.5538, 0.289, 0.55, 0.25, 0.5538, 0.211, 0.5652, 0.1735, 0.5837, 0.1389, 0.6086, 0.1086, 0.6389, 0.08371, 0.6735, 0.06522, 0.711, 0.05384, 0.75, 0.05, 0.789, 0.05384, 0.8265, 0.06522, 0.8611, 0.08371, 0.8914, 0.1086, 0.9163, 0.1389, 0.5504, 0.3833, 0.5803, 0.4197, 0.6167, 0.4496, 0.6582, 0.4717, 0.7032, 0.4854, 0.75, 0.49, 0.7968, 0.4854, 0.8418, 0.4717, 0.8833, 0.4496, 0.9197, 0.4197, 0.9496, 0.3833, 0.9717, 0.3418, 0.9854, 0.2968, 0.99, 0.25, 0.9854, 0.2032, 0.9717, 0.1582, 0.9496, 0.1167, 0.9163, 0.1389, 0.9348, 0.1735, 0.9462, 0.211, 0.95, 0.25, 0.9462, 0.289, 0.9348, 0.3265, 0.9163, 0.3611, 0.8914, 0.3914, 0.8611, 0.4163, 0.8265, 0.4348, 0.789, 0.4462, 0.75, 0.45, 0.711, 0.4462, 0.6735, 0.4348, 0.6389, 0.4163, 0.6086, 0.3914, 0.5837, 0.3611, 0.9688, 0.5, 0.9688, 1.0, 1.0, 1.0, 1.0, 0.5, 0.9688, 1.0, 0.9688, 0.5, 0.9375, 0.5, 0.9375, 1.0, 0.9375, 1.0, 0.9375, 0.5, 0.9062, 0.5, 0.9062, 1.0, 0.9062, 1.0, 0.9062, 0.5, 0.875, 0.5, 0.875, 1.0, 0.8438, 1.0, 0.875, 1.0, 0.875, 0.5, 0.8438, 0.5, 0.8125, 1.0, 0.8438, 1.0, 0.8438, 0.5, 0.8125, 0.5, 0.7812, 1.0, 0.8125, 1.0, 0.8125, 0.5, 0.7812, 0.5, 0.75, 1.0, 0.7812, 1.0, 0.7812, 0.5, 0.75, 0.5, 0.75, 0.5, 0.7188, 0.5, 0.7188, 1.0, 0.75, 1.0, 0.6875, 1.0, 0.7188, 1.0, 0.7188, 0.5, 0.6875, 0.5, 0.6562, 1.0, 0.6875, 1.0, 0.6875, 0.5, 0.6562, 0.5, 0.6562, 0.5, 0.625, 0.5, 0.625, 1.0, 0.6562, 1.0, 0.5938, 1.0, 0.625, 1.0, 0.625, 0.5, 0.5938, 0.5, 0.5625, 1.0, 0.5938, 1.0, 0.5938, 0.5, 0.5625, 0.5, 0.5312, 1.0, 0.5625, 1.0, 0.5625, 0.5, 0.5312, 0.5, 0.5, 1.0, 0.5312, 1.0, 0.5312, 0.5, 0.5, 0.5, 0.4688, 1.0, 0.5, 1.0, 0.5, 0.5, 0.4688, 0.5, 0.4688, 0.5, 0.4375, 0.5, 0.4375, 1.0, 0.4688, 1.0, 0.4062, 1.0, 0.4375, 1.0, 0.4375, 0.5, 0.4062, 0.5, 0.4062, 0.5, 0.375, 0.5, 0.375, 1.0, 0.4062, 1.0, 0.375, 1.0, 0.375, 0.5, 0.3438, 0.5, 0.3438, 1.0, 0.3125, 0.5, 0.3125, 1.0, 0.3438, 1.0, 0.3438, 0.5, 0.3125, 1.0, 0.3125, 0.5, 0.2812, 0.5, 0.2812, 1.0, 0.2812, 1.0, 0.2812, 0.5, 0.25, 0.5, 0.25, 1.0, 0.2188, 0.5, 0.2188, 1.0, 0.25, 1.0, 0.25, 0.5, 0.2188, 1.0, 0.2188, 0.5, 0.1875, 0.5, 0.1875, 1.0, 0.1875, 1.0, 0.1875, 0.5, 0.1562, 0.5, 0.1562, 1.0, 0.1562, 1.0, 0.1562, 0.5, 0.125, 0.5, 0.125, 1.0, 0.125, 1.0, 0.125, 0.5, 0.09375, 0.5, 0.09375, 1.0, 0.0625, 0.5, 0.0625, 1.0, 0.09375, 1.0, 0.09375, 0.5, 0.0625, 1.0, 0.0625, 0.5, 0.03125, 0.5, 0.03125, 1.0, 0.0, 0.5, 0.0, 1.0, 0.03125, 1.0, 0.03125, 0.5])
me_cylinder_007.use_remesh_fix_poles = True
me_cylinder_007.use_remesh_preserve_attributes = False
me_cylinder_007.update()
me_cylinder_008 = bpy.data.meshes.new('Cylinder.008')
me_cylinder_008.from_pydata([(0.0, 1.0, -1.0), (0.0, 0.8571, -1.0), (0.0, 1.0, 1.0), (0.0, 0.8571, 1.0), (0.1951, 0.9808, -1.0), (0.1672, 0.8407, -1.0), (0.1951, 0.9808, 1.0), (0.1672, 0.8407, 1.0), (0.3827, 0.9239, -1.0), (0.328, 0.7919, -1.0), (0.3827, 0.9239, 1.0), (0.328, 0.7919, 1.0), (0.5556, 0.8315, -1.0), (0.4762, 0.7127, -1.0), (0.5556, 0.8315, 1.0), (0.4762, 0.7127, 1.0), (0.7071, 0.7071, -1.0), (0.6061, 0.6061, -1.0), (0.7071, 0.7071, 1.0), (0.6061, 0.6061, 1.0), (0.8315, 0.5556, -1.0), (0.7127, 0.4762, -1.0), (0.8315, 0.5556, 1.0), (0.7127, 0.4762, 1.0), (0.9239, 0.3827, -1.0), (0.7919, 0.328, -1.0), (0.7919, 0.328, 1.0), (0.9239, 0.3827, 1.0), (0.9808, 0.1951, -1.0), (0.8407, 0.1672, -1.0), (0.9808, 0.1951, 1.0), (0.8407, 0.1672, 1.0), (1.0, -4.371e-08, -1.0), (0.8571, -3.747e-08, -1.0), (1.0, -4.371e-08, 1.0), (0.8571, -3.747e-08, 1.0), (0.9808, -0.1951, -1.0), (0.8407, -0.1672, -1.0), (0.9808, -0.1951, 1.0), (0.8407, -0.1672, 1.0), (0.7919, -0.328, -1.0), (0.9239, -0.3827, -1.0), (0.7919, -0.328, 1.0), (0.9239, -0.3827, 1.0), (0.7127, -0.4762, -1.0), (0.8315, -0.5556, -1.0), (0.8315, -0.5556, 1.0), (0.7127, -0.4762, 1.0), (0.6061, -0.6061, -1.0), (0.7071, -0.7071, -1.0), (0.6061, -0.6061, 1.0), (0.7071, -0.7071, 1.0), (0.5556, -0.8315, -1.0), (0.4762, -0.7127, -1.0), (0.5556, -0.8315, 1.0), (0.4762, -0.7127, 1.0), (0.3827, -0.9239, -1.0), (0.328, -0.7919, -1.0), (0.3827, -0.9239, 1.0), (0.328, -0.7919, 1.0), (0.1672, -0.8407, -1.0), (0.1951, -0.9808, -1.0), (0.1672, -0.8407, 1.0), (0.1951, -0.9808, 1.0), (-8.742e-08, -1.0, -1.0), (-7.493e-08, -0.8571, -1.0), (-7.493e-08, -0.8571, 1.0), (-8.742e-08, -1.0, 1.0), (-0.1951, -0.9808, -1.0), (-0.1672, -0.8407, -1.0), (-0.1951, -0.9808, 1.0), (-0.1672, -0.8407, 1.0), (-0.3827, -0.9239, -1.0), (-0.328, -0.7919, -1.0), (-0.3827, -0.9239, 1.0), (-0.328, -0.7919, 1.0), (-0.4762, -0.7127, -1.0), (-0.5556, -0.8315, -1.0), (-0.4762, -0.7127, 1.0), (-0.5556, -0.8315, 1.0), (-0.6061, -0.6061, -1.0), (-0.7071, -0.7071, -1.0), (-0.6061, -0.6061, 1.0), (-0.7071, -0.7071, 1.0), (-0.7127, -0.4762, -1.0), (-0.8315, -0.5556, -1.0), (-0.8315, -0.5556, 1.0), (-0.7127, -0.4762, 1.0), (-0.9239, -0.3827, -1.0), (-0.7919, -0.328, -1.0), (-0.9239, -0.3827, 1.0), (-0.7919, -0.328, 1.0), (-0.9808, -0.1951, -1.0), (-0.8407, -0.1672, -1.0), (-0.9808, -0.1951, 1.0), (-0.8407, -0.1672, 1.0), (-0.8571, 1.022e-08, -1.0), (-1.0, 1.192e-08, -1.0), (-1.0, 1.192e-08, 1.0), (-0.8571, 1.022e-08, 1.0), (-0.9808, 0.1951, -1.0), (-0.8407, 0.1672, -1.0), (-0.9808, 0.1951, 1.0), (-0.8407, 0.1672, 1.0), (-0.9239, 0.3827, -1.0), (-0.7919, 0.328, -1.0), (-0.7919, 0.328, 1.0), (-0.9239, 0.3827, 1.0), (-0.8315, 0.5556, -1.0), (-0.7127, 0.4762, -1.0), (-0.7127, 0.4762, 1.0), (-0.8315, 0.5556, 1.0), (-0.7071, 0.7071, -1.0), (-0.6061, 0.6061, -1.0), (-0.7071, 0.7071, 1.0), (-0.6061, 0.6061, 1.0), (-0.5556, 0.8315, -1.0), (-0.4762, 0.7127, -1.0), (-0.5556, 0.8315, 1.0), (-0.4762, 0.7127, 1.0), (-0.328, 0.7919, -1.0), (-0.3827, 0.9239, -1.0), (-0.3827, 0.9239, 1.0), (-0.328, 0.7919, 1.0), (-0.1951, 0.9808, -1.0), (-0.1672, 0.8407, -1.0), (-0.1951, 0.9808, 1.0), (-0.1672, 0.8407, 1.0)], [], [(0, 2, 6, 4), (4, 6, 10, 8), (8, 10, 14, 12), (12, 14, 18, 16), (16, 18, 22, 20), (20, 22, 27, 24), (24, 27, 30, 28), (28, 30, 34, 32), (32, 34, 38, 36), (36, 38, 43, 41), (41, 43, 46, 45), (45, 46, 51, 49), (49, 51, 54, 52), (52, 54, 58, 56), (56, 58, 63, 61), (61, 63, 67, 64), (64, 67, 70, 68), (68, 70, 74, 72), (72, 74, 79, 77), (77, 79, 83, 81), (81, 83, 86, 85), (85, 86, 90, 88), (88, 90, 94, 92), (92, 94, 98, 97), (97, 98, 102, 100), (100, 102, 107, 104), (104, 107, 111, 108), (108, 111, 114, 112), (112, 114, 118, 116), (116, 118, 122, 121), (107, 102, 98, 94, 90, 86, 83, 79, 74, 70, 67, 63, 58, 54, 51, 46, 43, 42, 47, 50, 55, 59, 62, 66, 71, 75, 78, 82, 87, 91, 95, 99, 103, 106), (43, 38, 34, 30, 27, 22, 18, 14, 10, 6, 2, 126, 122, 118, 114, 111, 107, 106, 110, 115, 119, 123, 127, 3, 7, 11, 15, 19, 23, 26, 31, 35, 39, 42), (121, 122, 126, 124), (124, 126, 2, 0), (12, 16, 20, 24, 28, 32, 36, 41, 45, 49, 52, 56, 61, 64, 68, 72, 77, 76, 73, 69, 65, 60, 57, 53, 48, 44, 40, 37, 33, 29, 25, 21, 17, 13), (80, 76, 77, 81, 85, 88, 92, 97, 100, 104, 108, 112, 116, 121, 124, 0, 4, 8, 12, 13, 9, 5, 1, 125, 120, 117, 113, 109, 105, 101, 96, 93, 89, 84), (3, 1, 5, 7), (7, 5, 9, 11), (11, 9, 13, 15), (15, 13, 17, 19), (23, 19, 17, 21), (26, 23, 21, 25), (31, 26, 25, 29), (35, 31, 29, 33), (39, 35, 33, 37), (37, 40, 42, 39), (40, 44, 47, 42), (50, 47, 44, 48), (55, 50, 48, 53), (59, 55, 53, 57), (62, 59, 57, 60), (66, 62, 60, 65), (71, 66, 65, 69), (71, 69, 73, 75), (73, 76, 78, 75), (82, 78, 76, 80), (82, 80, 84, 87), (87, 84, 89, 91), (93, 95, 91, 89), (96, 99, 95, 93), (99, 96, 101, 103), (103, 101, 105, 106), (106, 105, 109, 110), (110, 109, 113, 115), (115, 113, 117, 119), (119, 117, 120, 123), (125, 127, 123, 120), (1, 3, 127, 125)])
me_cylinder_008.polygons.foreach_set('use_smooth', [1, 1, 1, 1, 1, 1, 1, 1, 1, 1, 1, 1, 1, 1, 1, 1, 1, 1, 1, 1, 1, 1, 1, 1, 1, 1, 1, 1, 1, 1, 0, 0, 1, 1, 0, 0, 1, 1, 1, 1, 1, 1, 1, 1, 1, 1, 1, 1, 1, 1, 1, 1, 1, 1, 1, 1, 1, 1, 1, 1, 1, 1, 1, 1, 1, 1, 1, 1])
_uv = me_cylinder_008.uv_layers.new(name='UVMap')
_uv.uv.foreach_set('vector', [1.0, 0.5, 1.0, 1.0, 0.9688, 1.0, 0.9688, 0.5, 0.9688, 0.5, 0.9688, 1.0, 0.9375, 1.0, 0.9375, 0.5, 0.9375, 0.5, 0.9375, 1.0, 0.9062, 1.0, 0.9062, 0.5, 0.9062, 0.5, 0.9062, 1.0, 0.875, 1.0, 0.875, 0.5, 0.875, 0.5, 0.875, 1.0, 0.8438, 1.0, 0.8438, 0.5, 0.8438, 0.5, 0.8438, 1.0, 0.8125, 1.0, 0.8125, 0.5, 0.8125, 0.5, 0.8125, 1.0, 0.7812, 1.0, 0.7812, 0.5, 0.7812, 0.5, 0.7812, 1.0, 0.75, 1.0, 0.75, 0.5, 0.75, 0.5, 0.75, 1.0, 0.7188, 1.0, 0.7188, 0.5, 0.7188, 0.5, 0.7188, 1.0, 0.6875, 1.0, 0.6875, 0.5, 0.6875, 0.5, 0.6875, 1.0, 0.6562, 1.0, 0.6562, 0.5, 0.6562, 0.5, 0.6562, 1.0, 0.625, 1.0, 0.625, 0.5, 0.625, 0.5, 0.625, 1.0, 0.5938, 1.0, 0.5938, 0.5, 0.5938, 0.5, 0.5938, 1.0, 0.5625, 1.0, 0.5625, 0.5, 0.5625, 0.5, 0.5625, 1.0, 0.5312, 1.0, 0.5312, 0.5, 0.5312, 0.5, 0.5312, 1.0, 0.5, 1.0, 0.5, 0.5, 0.5, 0.5, 0.5, 1.0, 0.4688, 1.0, 0.4688, 0.5, 0.4688, 0.5, 0.4688, 1.0, 0.4375, 1.0, 0.4375, 0.5, 0.4375, 0.5, 0.4375, 1.0, 0.4062, 1.0, 0.4062, 0.5, 0.4062, 0.5, 0.4062, 1.0, 0.375, 1.0, 0.375, 0.5, 0.375, 0.5, 0.375, 1.0, 0.3438, 1.0, 0.3438, 0.5, 0.3438, 0.5, 0.3438, 1.0, 0.3125, 1.0, 0.3125, 0.5, 0.3125, 0.5, 0.3125, 1.0, 0.2812, 1.0, 0.2812, 0.5, 0.2812, 0.5, 0.2812, 1.0, 0.25, 1.0, 0.25, 0.5, 0.25, 0.5, 0.25, 1.0, 0.2188, 1.0, 0.2188, 0.5, 0.2188, 0.5, 0.2188, 1.0, 0.1875, 1.0, 0.1875, 0.5, 0.1875, 0.5, 0.1875, 1.0, 0.1562, 1.0, 0.1562, 0.5, 0.1562, 0.5, 0.1562, 1.0, 0.125, 1.0, 0.125, 0.5, 0.125, 0.5, 0.125, 1.0, 0.09375, 1.0, 0.09375, 0.5, 0.09375, 0.5, 0.09375, 1.0, 0.0625, 1.0, 0.0625, 0.5, 0.02827, 0.3418, 0.01461, 0.2968, 0.01, 0.25, 0.01461, 0.2032, 0.02827, 0.1582, 0.05045, 0.1167, 0.08029, 0.08029, 0.1167, 0.05045, 0.1582, 0.02827, 0.2032, 0.01461, 0.25, 0.01, 0.2968, 0.01461, 0.3418, 0.02827, 0.3833, 0.05045, 0.4197, 0.08029, 0.4496, 0.1167, 0.4717, 0.1582, 0.4401, 0.1713, 0.421, 0.1357, 0.3955, 0.1045, 0.3643, 0.07895, 0.3287, 0.05994, 0.2901, 0.04824, 0.25, 0.04429, 0.2099, 0.04824, 0.1713, 0.05994, 0.1357, 0.07895, 0.1045, 0.1045, 0.07895, 0.1357, 0.05994, 0.1713, 0.04824, 0.2099, 0.04429, 0.25, 0.04824, 0.2901, 0.05994, 0.3287, 0.4717, 0.1582, 0.4854, 0.2032, 0.49, 0.25, 0.4854, 0.2968, 0.4717, 0.3418, 0.4496, 0.3833, 0.4197, 0.4197, 0.3833, 0.4496, 0.3418, 0.4717, 0.2968, 0.4854, 0.25, 0.49, 0.2032, 0.4854, 0.1582, 0.4717, 0.1167, 0.4496, 0.08029, 0.4197, 0.05045, 0.3833, 0.02827, 0.3418, 0.05994, 0.3287, 0.07895, 0.3643, 0.1045, 0.3955, 0.1357, 0.421, 0.1713, 0.4401, 0.2099, 0.4518, 0.25, 0.4557, 0.2901, 0.4518, 0.3287, 0.4401, 0.3643, 0.421, 0.3955, 0.3955, 0.421, 0.3643, 0.4401, 0.3287, 0.4518, 0.2901, 0.4557, 0.25, 0.4518, 0.2099, 0.4401, 0.1713, 0.0625, 0.5, 0.0625, 1.0, 0.03125, 1.0, 0.03125, 0.5, 0.03125, 0.5, 0.03125, 1.0, 0.0, 1.0, 0.0, 0.5, 0.8833, 0.4496, 0.9197, 0.4197, 0.9496, 0.3833, 0.9717, 0.3418, 0.9854, 0.2968, 0.99, 0.25, 0.9854, 0.2032, 0.9717, 0.1582, 0.9496, 0.1167, 0.9197, 0.08029, 0.8833, 0.05045, 0.8418, 0.02827, 0.7968, 0.01461, 0.75, 0.01, 0.7032, 0.01461, 0.6582, 0.02827, 0.6167, 0.05045, 0.6357, 0.07895, 0.6713, 0.05994, 0.7099, 0.04824, 0.75, 0.04429, 0.7901, 0.04824, 0.8287, 0.05994, 0.8643, 0.07895, 0.8955, 0.1045, 0.921, 0.1357, 0.9401, 0.1713, 0.9518, 0.2099, 0.9557, 0.25, 0.9518, 0.2901, 0.9401, 0.3287, 0.921, 0.3643, 0.8955, 0.3955, 0.8643, 0.421, 0.6045, 0.1045, 0.6357, 0.07895, 0.6167, 0.05045, 0.5803, 0.08029, 0.5504, 0.1167, 0.5283, 0.1582, 0.5146, 0.2032, 0.51, 0.25, 0.5146, 0.2968, 0.5283, 0.3418, 0.5504, 0.3833, 0.5803, 0.4197, 0.6167, 0.4496, 0.6582, 0.4717, 0.7032, 0.4854, 0.75, 0.49, 0.7968, 0.4854, 0.8418, 0.4717, 0.8833, 0.4496, 0.8643, 0.421, 0.8287, 0.4401, 0.7901, 0.4518, 0.75, 0.4557, 0.7099, 0.4518, 0.6713, 0.4401, 0.6357, 0.421, 0.6045, 0.3955, 0.579, 0.3643, 0.5599, 0.3287, 0.5482, 0.2901, 0.5443, 0.25, 0.5482, 0.2099, 0.5599, 0.1713, 0.579, 0.1357, 1.0, 1.0, 1.0, 0.5, 0.9688, 0.5, 0.9688, 1.0, 0.9688, 1.0, 0.9688, 0.5, 0.9375, 0.5, 0.9375, 1.0, 0.9375, 1.0, 0.9375, 0.5, 0.9062, 0.5, 0.9062, 1.0, 0.9062, 1.0, 0.9062, 0.5, 0.875, 0.5, 0.875, 1.0, 0.8438, 1.0, 0.875, 1.0, 0.875, 0.5, 0.8438, 0.5, 0.8125, 1.0, 0.8438, 1.0, 0.8438, 0.5, 0.8125, 0.5, 0.7812, 1.0, 0.8125, 1.0, 0.8125, 0.5, 0.7812, 0.5, 0.75, 1.0, 0.7812, 1.0, 0.7812, 0.5, 0.75, 0.5, 0.7188, 1.0, 0.75, 1.0, 0.75, 0.5, 0.7188, 0.5, 0.7188, 0.5, 0.6875, 0.5, 0.6875, 1.0, 0.7188, 1.0, 0.6875, 0.5, 0.6562, 0.5, 0.6562, 1.0, 0.6875, 1.0, 0.625, 1.0, 0.6562, 1.0, 0.6562, 0.5, 0.625, 0.5, 0.5938, 1.0, 0.625, 1.0, 0.625, 0.5, 0.5938, 0.5, 0.5625, 1.0, 0.5938, 1.0, 0.5938, 0.5, 0.5625, 0.5, 0.5312, 1.0, 0.5625, 1.0, 0.5625, 0.5, 0.5312, 0.5, 0.5, 1.0, 0.5312, 1.0, 0.5312, 0.5, 0.5, 0.5, 0.4688, 1.0, 0.5, 1.0, 0.5, 0.5, 0.4688, 0.5, 0.4688, 1.0, 0.4688, 0.5, 0.4375, 0.5, 0.4375, 1.0, 0.4375, 0.5, 0.4062, 0.5, 0.4062, 1.0, 0.4375, 1.0, 0.375, 1.0, 0.4062, 1.0, 0.4062, 0.5, 0.375, 0.5, 0.375, 1.0, 0.375, 0.5, 0.3438, 0.5, 0.3438, 1.0, 0.3438, 1.0, 0.3438, 0.5, 0.3125, 0.5, 0.3125, 1.0, 0.2812, 0.5, 0.2812, 1.0, 0.3125, 1.0, 0.3125, 0.5, 0.25, 0.5, 0.25, 1.0, 0.2812, 1.0, 0.2812, 0.5, 0.25, 1.0, 0.25, 0.5, 0.2188, 0.5, 0.2188, 1.0, 0.2188, 1.0, 0.2188, 0.5, 0.1875, 0.5, 0.1875, 1.0, 0.1875, 1.0, 0.1875, 0.5, 0.1562, 0.5, 0.1562, 1.0, 0.1562, 1.0, 0.1562, 0.5, 0.125, 0.5, 0.125, 1.0, 0.125, 1.0, 0.125, 0.5, 0.09375, 0.5, 0.09375, 1.0, 0.09375, 1.0, 0.09375, 0.5, 0.0625, 0.5, 0.0625, 1.0, 0.03125, 0.5, 0.03125, 1.0, 0.0625, 1.0, 0.0625, 0.5, 0.0, 0.5, 0.0, 1.0, 0.03125, 1.0, 0.03125, 0.5])
me_cylinder_008.use_remesh_fix_poles = True
me_cylinder_008.use_remesh_preserve_attributes = False
me_cylinder_008.update()
me_cylinder_009 = bpy.data.meshes.new('Cylinder.009')
me_cylinder_009.from_pydata([(0.0, 1.0, -1.0), (0.0, 0.875, -1.0), (0.0, 1.0, 1.0), (0.0, 0.875, 1.0), (0.1951, 0.9808, -1.0), (0.1707, 0.8582, -1.0), (0.1951, 0.9808, 1.0), (0.1707, 0.8582, 1.0), (0.3827, 0.9239, -1.0), (0.3348, 0.8084, -1.0), (0.3827, 0.9239, 1.0), (0.3348, 0.8084, 1.0), (0.5556, 0.8315, -1.0), (0.4861, 0.7275, -1.0), (0.4861, 0.7275, 1.0), (0.5556, 0.8315, 1.0), (0.7071, 0.7071, -1.0), (0.6187, 0.6187, -1.0), (0.7071, 0.7071, 1.0), (0.6187, 0.6187, 1.0), (0.8315, 0.5556, -1.0), (0.7275, 0.4861, -1.0), (0.8315, 0.5556, 1.0), (0.7275, 0.4861, 1.0), (0.9239, 0.3827, -1.0), (0.8084, 0.3348, -1.0), (0.9239, 0.3827, 1.0), (0.8084, 0.3348, 1.0), (0.9808, 0.1951, -1.0), (0.8582, 0.1707, -1.0), (0.9808, 0.1951, 1.0), (0.8582, 0.1707, 1.0), (1.0, -4.371e-08, -1.0), (0.875, -3.825e-08, -1.0), (1.0, -4.371e-08, 1.0), (0.875, -3.825e-08, 1.0), (0.9808, -0.1951, -1.0), (0.8582, -0.1707, -1.0), (0.9808, -0.1951, 1.0), (0.8582, -0.1707, 1.0), (0.8084, -0.3348, -1.0), (0.9239, -0.3827, -1.0), (0.8084, -0.3348, 1.0), (0.9239, -0.3827, 1.0), (0.7275, -0.4861, -1.0), (0.8315, -0.5556, -1.0), (0.7275, -0.4861, 1.0), (0.8315, -0.5556, 1.0), (0.7071, -0.7071, -1.0), (0.6187, -0.6187, -1.0), (0.7071, -0.7071, 1.0), (0.6187, -0.6187, 1.0), (0.5556, -0.8315, -1.0), (0.4861, -0.7275, -1.0), (0.5556, -0.8315, 1.0), (0.4861, -0.7275, 1.0), (0.3827, -0.9239, -1.0), (0.3348, -0.8084, -1.0), (0.3827, -0.9239, 1.0), (0.3348, -0.8084, 1.0), (0.1951, -0.9808, -1.0), (0.1707, -0.8582, -1.0), (0.1951, -0.9808, 1.0), (0.1707, -0.8582, 1.0), (-8.742e-08, -1.0, -1.0), (-7.649e-08, -0.875, -1.0), (-7.649e-08, -0.875, 1.0), (-8.742e-08, -1.0, 1.0), (-0.1707, -0.8582, -1.0), (-0.1951, -0.9808, -1.0), (-0.1707, -0.8582, 1.0), (-0.1951, -0.9808, 1.0), (-0.3827, -0.9239, -1.0), (-0.3348, -0.8084, -1.0), (-0.3827, -0.9239, 1.0), (-0.3348, -0.8084, 1.0), (-0.5556, -0.8315, -1.0), (-0.4861, -0.7275, -1.0), (-0.5556, -0.8315, 1.0), (-0.4861, -0.7275, 1.0), (-0.6187, -0.6187, -1.0), (-0.7071, -0.7071, -1.0), (-0.6187, -0.6187, 1.0), (-0.7071, -0.7071, 1.0), (-0.7275, -0.4861, -1.0), (-0.8315, -0.5556, -1.0), (-0.7275, -0.4861, 1.0), (-0.8315, -0.5556, 1.0), (-0.8084, -0.3348, -1.0), (-0.9239, -0.3827, -1.0), (-0.9239, -0.3827, 1.0), (-0.8084, -0.3348, 1.0), (-0.9808, -0.1951, -1.0), (-0.8582, -0.1707, -1.0), (-0.8582, -0.1707, 1.0), (-0.9808, -0.1951, 1.0), (-0.875, 1.043e-08, -1.0), (-1.0, 1.192e-08, -1.0), (-1.0, 1.192e-08, 1.0), (-0.875, 1.043e-08, 1.0), (-0.8582, 0.1707, -1.0), (-0.9808, 0.1951, -1.0), (-0.8582, 0.1707, 1.0), (-0.9808, 0.1951, 1.0), (-0.8084, 0.3348, -1.0), (-0.9239, 0.3827, -1.0), (-0.8084, 0.3348, 1.0), (-0.9239, 0.3827, 1.0), (-0.7275, 0.4861, -1.0), (-0.8315, 0.5556, -1.0), (-0.7275, 0.4861, 1.0), (-0.8315, 0.5556, 1.0), (-0.6187, 0.6187, -1.0), (-0.7071, 0.7071, -1.0), (-0.6187, 0.6187, 1.0), (-0.7071, 0.7071, 1.0), (-0.4861, 0.7275, -1.0), (-0.5556, 0.8315, -1.0), (-0.4861, 0.7275, 1.0), (-0.5556, 0.8315, 1.0), (-0.3827, 0.9239, -1.0), (-0.3348, 0.8084, -1.0), (-0.3827, 0.9239, 1.0), (-0.3348, 0.8084, 1.0), (-0.1951, 0.9808, -1.0), (-0.1707, 0.8582, -1.0), (-0.1951, 0.9808, 1.0), (-0.1707, 0.8582, 1.0)], [], [(0, 2, 6, 4), (4, 6, 10, 8), (8, 10, 15, 12), (12, 15, 18, 16), (16, 18, 22, 20), (20, 22, 26, 24), (24, 26, 30, 28), (28, 30, 34, 32), (32, 34, 38, 36), (36, 38, 43, 41), (41, 43, 47, 45), (45, 47, 50, 48), (48, 50, 54, 52), (52, 54, 58, 56), (56, 58, 62, 60), (60, 62, 67, 64), (64, 67, 71, 69), (69, 71, 74, 72), (72, 74, 78, 76), (76, 78, 83, 81), (81, 83, 87, 85), (85, 87, 90, 89), (89, 90, 95, 92), (92, 95, 98, 97), (97, 98, 103, 101), (101, 103, 107, 105), (105, 107, 111, 109), (109, 111, 115, 113), (113, 115, 119, 117), (117, 119, 122, 120), (75, 74, 71, 67, 62, 58, 54, 50, 47, 43, 42, 46, 51, 55, 59, 63, 66, 70), (43, 38, 34, 30, 26, 22, 18, 15, 10, 6, 2, 126, 122, 119, 115, 111, 107, 103, 98, 95, 90, 87, 83, 78, 74, 75, 79, 82, 86, 91, 94, 99, 102, 106, 110, 114, 118, 123, 127, 3, 7, 11, 14, 19, 23, 27, 31, 35, 39, 42), (120, 122, 126, 124), (124, 126, 2, 0), (12, 16, 20, 24, 28, 32, 36, 41, 45, 48, 52, 56, 60, 64, 69, 72, 76, 81, 85, 89, 92, 97, 101, 105, 109, 108, 104, 100, 96, 93, 88, 84, 80, 77, 73, 68, 65, 61, 57, 53, 49, 44, 40, 37, 33, 29, 25, 21, 17, 13), (109, 113, 117, 120, 124, 0, 4, 8, 12, 13, 9, 5, 1, 125, 121, 116, 112, 108), (3, 1, 5, 7), (7, 5, 9, 11), (11, 9, 13, 14), (14, 13, 17, 19), (23, 19, 17, 21), (27, 23, 21, 25), (31, 27, 25, 29), (35, 31, 29, 33), (39, 35, 33, 37), (37, 40, 42, 39), (40, 44, 46, 42), (51, 46, 44, 49), (55, 51, 49, 53), (59, 55, 53, 57), (63, 59, 57, 61), (66, 63, 61, 65), (70, 66, 65, 68), (68, 73, 75, 70), (75, 73, 77, 79), (82, 79, 77, 80), (82, 80, 84, 86), (86, 84, 88, 91), (93, 94, 91, 88), (96, 99, 94, 93), (99, 96, 100, 102), (102, 100, 104, 106), (106, 104, 108, 110), (110, 108, 112, 114), (114, 112, 116, 118), (118, 116, 121, 123), (125, 127, 123, 121), (1, 3, 127, 125)])
me_cylinder_009.polygons.foreach_set('use_smooth', [1, 1, 1, 1, 1, 1, 1, 1, 1, 1, 1, 1, 1, 1, 1, 1, 1, 1, 1, 1, 1, 1, 1, 1, 1, 1, 1, 1, 1, 1, 0, 0, 1, 1, 0, 0, 1, 1, 1, 1, 1, 1, 1, 1, 1, 1, 1, 1, 1, 1, 1, 1, 1, 1, 1, 1, 1, 1, 1, 1, 1, 1, 1, 1, 1, 1, 1, 1])
_uv = me_cylinder_009.uv_layers.new(name='UVMap')
_uv.uv.foreach_set('vector', [1.0, 0.5, 1.0, 1.0, 0.9688, 1.0, 0.9688, 0.5, 0.9688, 0.5, 0.9688, 1.0, 0.9375, 1.0, 0.9375, 0.5, 0.9375, 0.5, 0.9375, 1.0, 0.9062, 1.0, 0.9062, 0.5, 0.9062, 0.5, 0.9062, 1.0, 0.875, 1.0, 0.875, 0.5, 0.875, 0.5, 0.875, 1.0, 0.8438, 1.0, 0.8438, 0.5, 0.8438, 0.5, 0.8438, 1.0, 0.8125, 1.0, 0.8125, 0.5, 0.8125, 0.5, 0.8125, 1.0, 0.7812, 1.0, 0.7812, 0.5, 0.7812, 0.5, 0.7812, 1.0, 0.75, 1.0, 0.75, 0.5, 0.75, 0.5, 0.75, 1.0, 0.7188, 1.0, 0.7188, 0.5, 0.7188, 0.5, 0.7188, 1.0, 0.6875, 1.0, 0.6875, 0.5, 0.6875, 0.5, 0.6875, 1.0, 0.6562, 1.0, 0.6562, 0.5, 0.6562, 0.5, 0.6562, 1.0, 0.625, 1.0, 0.625, 0.5, 0.625, 0.5, 0.625, 1.0, 0.5938, 1.0, 0.5938, 0.5, 0.5938, 0.5, 0.5938, 1.0, 0.5625, 1.0, 0.5625, 0.5, 0.5625, 0.5, 0.5625, 1.0, 0.5312, 1.0, 0.5312, 0.5, 0.5312, 0.5, 0.5312, 1.0, 0.5, 1.0, 0.5, 0.5, 0.5, 0.5, 0.5, 1.0, 0.4688, 1.0, 0.4688, 0.5, 0.4688, 0.5, 0.4688, 1.0, 0.4375, 1.0, 0.4375, 0.5, 0.4375, 0.5, 0.4375, 1.0, 0.4062, 1.0, 0.4062, 0.5, 0.4062, 0.5, 0.4062, 1.0, 0.375, 1.0, 0.375, 0.5, 0.375, 0.5, 0.375, 1.0, 0.3438, 1.0, 0.3438, 0.5, 0.3438, 0.5, 0.3438, 1.0, 0.3125, 1.0, 0.3125, 0.5, 0.3125, 0.5, 0.3125, 1.0, 0.2812, 1.0, 0.2812, 0.5, 0.2812, 0.5, 0.2812, 1.0, 0.25, 1.0, 0.25, 0.5, 0.25, 0.5, 0.25, 1.0, 0.2188, 1.0, 0.2188, 0.5, 0.2188, 0.5, 0.2188, 1.0, 0.1875, 1.0, 0.1875, 0.5, 0.1875, 0.5, 0.1875, 1.0, 0.1562, 1.0, 0.1562, 0.5, 0.1562, 0.5, 0.1562, 1.0, 0.125, 1.0, 0.125, 0.5, 0.125, 0.5, 0.125, 1.0, 0.09375, 1.0, 0.09375, 0.5, 0.09375, 0.5, 0.09375, 1.0, 0.0625, 1.0, 0.0625, 0.5, 0.1696, 0.05599, 0.1582, 0.02827, 0.2032, 0.01461, 0.25, 0.01, 0.2968, 0.01461, 0.3418, 0.02827, 0.3833, 0.05045, 0.4197, 0.08029, 0.4496, 0.1167, 0.4717, 0.1582, 0.444, 0.1696, 0.4246, 0.1333, 0.3985, 0.1015, 0.3667, 0.07539, 0.3304, 0.05599, 0.291, 0.04404, 0.25, 0.04, 0.209, 0.04404, 0.4717, 0.1582, 0.4854, 0.2032, 0.49, 0.25, 0.4854, 0.2968, 0.4717, 0.3418, 0.4496, 0.3833, 0.4197, 0.4197, 0.3833, 0.4496, 0.3418, 0.4717, 0.2968, 0.4854, 0.25, 0.49, 0.2032, 0.4854, 0.1582, 0.4717, 0.1167, 0.4496, 0.08029, 0.4197, 0.05045, 0.3833, 0.02827, 0.3418, 0.01461, 0.2968, 0.01, 0.25, 0.01461, 0.2032, 0.02827, 0.1582, 0.05045, 0.1167, 0.08029, 0.08029, 0.1167, 0.05045, 0.1582, 0.02827, 0.1696, 0.05599, 0.1333, 0.07539, 0.1015, 0.1015, 0.07539, 0.1333, 0.05599, 0.1696, 0.04404, 0.209, 0.04, 0.25, 0.04404, 0.291, 0.05599, 0.3304, 0.07539, 0.3667, 0.1015, 0.3985, 0.1333, 0.4246, 0.1696, 0.444, 0.209, 0.456, 0.25, 0.46, 0.291, 0.456, 0.3304, 0.444, 0.3667, 0.4246, 0.3985, 0.3985, 0.4246, 0.3667, 0.444, 0.3304, 0.456, 0.291, 0.46, 0.25, 0.456, 0.209, 0.444, 0.1696, 0.0625, 0.5, 0.0625, 1.0, 0.03125, 1.0, 0.03125, 0.5, 0.03125, 0.5, 0.03125, 1.0, 0.0, 1.0, 0.0, 0.5, 0.8833, 0.4496, 0.9197, 0.4197, 0.9496, 0.3833, 0.9717, 0.3418, 0.9854, 0.2968, 0.99, 0.25, 0.9854, 0.2032, 0.9717, 0.1582, 0.9496, 0.1167, 0.9197, 0.08029, 0.8833, 0.05045, 0.8418, 0.02827, 0.7968, 0.01461, 0.75, 0.01, 0.7032, 0.01461, 0.6582, 0.02827, 0.6167, 0.05045, 0.5803, 0.08029, 0.5504, 0.1167, 0.5283, 0.1582, 0.5146, 0.2032, 0.51, 0.25, 0.5146, 0.2968, 0.5283, 0.3418, 0.5504, 0.3833, 0.5754, 0.3667, 0.556, 0.3304, 0.544, 0.291, 0.54, 0.25, 0.544, 0.209, 0.556, 0.1696, 0.5754, 0.1333, 0.6015, 0.1015, 0.6333, 0.07539, 0.6696, 0.05599, 0.709, 0.04404, 0.75, 0.04, 0.791, 0.04404, 0.8304, 0.05599, 0.8667, 0.07539, 0.8985, 0.1015, 0.9246, 0.1333, 0.944, 0.1696, 0.956, 0.209, 0.96, 0.25, 0.956, 0.291, 0.944, 0.3304, 0.9246, 0.3667, 0.8985, 0.3985, 0.8667, 0.4246, 0.5504, 0.3833, 0.5803, 0.4197, 0.6167, 0.4496, 0.6582, 0.4717, 0.7032, 0.4854, 0.75, 0.49, 0.7968, 0.4854, 0.8418, 0.4717, 0.8833, 0.4496, 0.8667, 0.4246, 0.8304, 0.444, 0.791, 0.456, 0.75, 0.46, 0.709, 0.456, 0.6696, 0.444, 0.6333, 0.4246, 0.6015, 0.3985, 0.5754, 0.3667, 1.0, 1.0, 1.0, 0.5, 0.9688, 0.5, 0.9688, 1.0, 0.9688, 1.0, 0.9688, 0.5, 0.9375, 0.5, 0.9375, 1.0, 0.9375, 1.0, 0.9375, 0.5, 0.9062, 0.5, 0.9062, 1.0, 0.9062, 1.0, 0.9062, 0.5, 0.875, 0.5, 0.875, 1.0, 0.8438, 1.0, 0.875, 1.0, 0.875, 0.5, 0.8438, 0.5, 0.8125, 1.0, 0.8438, 1.0, 0.8438, 0.5, 0.8125, 0.5, 0.7812, 1.0, 0.8125, 1.0, 0.8125, 0.5, 0.7812, 0.5, 0.75, 1.0, 0.7812, 1.0, 0.7812, 0.5, 0.75, 0.5, 0.7188, 1.0, 0.75, 1.0, 0.75, 0.5, 0.7188, 0.5, 0.7188, 0.5, 0.6875, 0.5, 0.6875, 1.0, 0.7188, 1.0, 0.6875, 0.5, 0.6562, 0.5, 0.6562, 1.0, 0.6875, 1.0, 0.625, 1.0, 0.6562, 1.0, 0.6562, 0.5, 0.625, 0.5, 0.5938, 1.0, 0.625, 1.0, 0.625, 0.5, 0.5938, 0.5, 0.5625, 1.0, 0.5938, 1.0, 0.5938, 0.5, 0.5625, 0.5, 0.5312, 1.0, 0.5625, 1.0, 0.5625, 0.5, 0.5312, 0.5, 0.5, 1.0, 0.5312, 1.0, 0.5312, 0.5, 0.5, 0.5, 0.4688, 1.0, 0.5, 1.0, 0.5, 0.5, 0.4688, 0.5, 0.4688, 0.5, 0.4375, 0.5, 0.4375, 1.0, 0.4688, 1.0, 0.4375, 1.0, 0.4375, 0.5, 0.4062, 0.5, 0.4062, 1.0, 0.375, 1.0, 0.4062, 1.0, 0.4062, 0.5, 0.375, 0.5, 0.375, 1.0, 0.375, 0.5, 0.3438, 0.5, 0.3438, 1.0, 0.3438, 1.0, 0.3438, 0.5, 0.3125, 0.5, 0.3125, 1.0, 0.2812, 0.5, 0.2812, 1.0, 0.3125, 1.0, 0.3125, 0.5, 0.25, 0.5, 0.25, 1.0, 0.2812, 1.0, 0.2812, 0.5, 0.25, 1.0, 0.25, 0.5, 0.2188, 0.5, 0.2188, 1.0, 0.2188, 1.0, 0.2188, 0.5, 0.1875, 0.5, 0.1875, 1.0, 0.1875, 1.0, 0.1875, 0.5, 0.1562, 0.5, 0.1562, 1.0, 0.1562, 1.0, 0.1562, 0.5, 0.125, 0.5, 0.125, 1.0, 0.125, 1.0, 0.125, 0.5, 0.09375, 0.5, 0.09375, 1.0, 0.09375, 1.0, 0.09375, 0.5, 0.0625, 0.5, 0.0625, 1.0, 0.03125, 0.5, 0.03125, 1.0, 0.0625, 1.0, 0.0625, 0.5, 0.0, 0.5, 0.0, 1.0, 0.03125, 1.0, 0.03125, 0.5])
me_cylinder_009.use_remesh_fix_poles = True
me_cylinder_009.use_remesh_preserve_attributes = False
me_cylinder_009.update()

# ---- objects
ob_band_1 = bpy.data.objects.new('band 1', me_cylinder_002)
ob_band_0 = bpy.data.objects.new('band 0', me_cylinder_003)
ob_band_2 = bpy.data.objects.new('band 2', me_cylinder_004)
ob_band_3 = bpy.data.objects.new('band 3', me_cylinder_005)
ob_band_4 = bpy.data.objects.new('band 4', me_cylinder_006)
ob_band_5 = bpy.data.objects.new('band 5', me_cylinder_007)
ob_band_6 = bpy.data.objects.new('band 6', me_cylinder_008)
ob_band_7 = bpy.data.objects.new('band 7', me_cylinder_009)

# ---- transforms, parenting, visibility, modifiers, constraints
ob_band_1.location = (0.0, 0.0, 1.0)
ob_band_1.scale = (4.0, 4.0, 1.0)
ob_band_0.location = (0.0, 0.0, 1.0)
ob_band_0.scale = (2.0, 2.0, 1.0)
ob_band_2.location = (0.0, 0.0, 1.0)
ob_band_2.scale = (6.0, 6.0, 1.0)
ob_band_3.location = (0.0, 0.0, 1.0)
ob_band_3.scale = (8.0, 8.0, 1.0)
ob_band_4.location = (0.0, 0.0, 1.0)
ob_band_4.scale = (10.0, 10.0, 1.0)
ob_band_5.location = (0.0, 0.0, 1.0)
ob_band_5.scale = (12.0, 12.0, 1.0)
ob_band_6.location = (0.0, 0.0, 1.0)
ob_band_6.scale = (14.0, 14.0, 1.0)
ob_band_7.location = (0.0, 0.0, 1.0)
ob_band_7.scale = (16.0, 16.0, 1.0)

# ---- collection membership
col_collection.objects.link(ob_band_1)
col_collection.objects.link(ob_band_0)
col_collection.objects.link(ob_band_2)
col_collection.objects.link(ob_band_3)
col_collection.objects.link(ob_band_4)
col_collection.objects.link(ob_band_5)
col_collection.objects.link(ob_band_6)
col_collection.objects.link(ob_band_7)

# ---- scene / render settings (as saved in the file)
scene.frame_start = 1; scene.frame_end = 250; scene.frame_set(1)
scene.render.engine = 'BLENDER_EEVEE_NEXT'
scene.cycles.sampling_pattern = 'TABULATED_SOBOL'
scene.cycles.use_light_tree = False
scene.view_settings.view_transform = 'Filmic'
bpy.context.view_layer.update()

# ---- added for rendering (the .blend has no active camera and no usable light): camera, sun
cam_auto = bpy.data.cameras.new('AutoCamera')
cam_auto.lens = 50.0
cam_auto.sensor_width = 36.0
cam_auto.clip_end = 1000.0
ob_auto_camera = bpy.data.objects.new('AutoCamera', cam_auto)
scene.collection.objects.link(ob_auto_camera)
ob_auto_camera.location = (41.9118, -50.2941, 34.5294)
ob_auto_camera.rotation_euler = (1.09748, -7.21219e-08, 0.694738)
scene.camera = ob_auto_camera
light_auto_sun = bpy.data.lights.new('AutoSun', 'SUN')
light_auto_sun.energy = 3.0
light_auto_sun.angle = 0.0523599
ob_auto_sun = bpy.data.objects.new('AutoSun', light_auto_sun)
scene.collection.objects.link(ob_auto_sun)
ob_auto_sun.rotation_euler = (0.872665, 0.174533, 0.523599)
bpy.context.view_layer.update()
